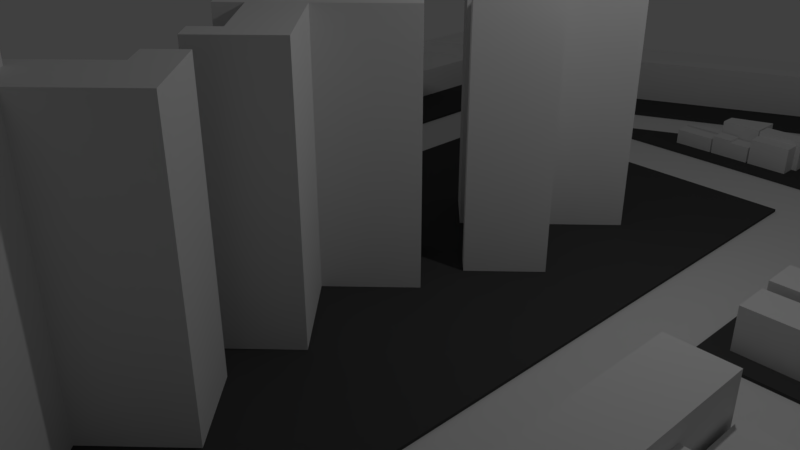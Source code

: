 # Source: street_layout3-backup.blend  (saved by Blender 2.79.0; exported with 4.5.12 LTS)
import bpy
from mathutils import Matrix  # noqa: F401  (used for matrix-valued properties, if any)

bpy.ops.wm.read_factory_settings(use_empty=True)
scene = bpy.context.scene
scene.name = 'Scene'

# ---- collections
col_collection_1 = bpy.data.collections.new('Collection 1'); scene.collection.children.link(col_collection_1)

# ---- materials (node trees are filled in below, after node groups)
mat_material_001 = bpy.data.materials.new('Material.001')
mat_material_001.alpha_threshold = 0.0
mat_material_001.use_transparent_shadow = False
mat_material_001.diffuse_color = (0.06998, 0.06998, 0.06998, 1.0)
mat_material_001.roughness = 0.5
mat_material_002 = bpy.data.materials.new('Material.002')
mat_material_002.alpha_threshold = 0.0
mat_material_002.use_transparent_shadow = False
mat_material_002.diffuse_color = (0.06998, 0.06998, 0.06998, 1.0)
mat_material_002.roughness = 0.5
mat_material_003 = bpy.data.materials.new('Material.003')
mat_material_003.alpha_threshold = 0.0
mat_material_003.use_transparent_shadow = False
mat_material_003.diffuse_color = (0.06998, 0.06998, 0.06998, 1.0)
mat_material_003.roughness = 0.5
mat_material_004 = bpy.data.materials.new('Material.004')
mat_material_004.alpha_threshold = 0.0
mat_material_004.use_transparent_shadow = False
mat_material_004.diffuse_color = (0.06998, 0.06998, 0.06998, 1.0)
mat_material_004.roughness = 0.5
mat_material_005 = bpy.data.materials.new('Material.005')
mat_material_005.alpha_threshold = 0.0
mat_material_005.use_transparent_shadow = False
mat_material_005.diffuse_color = (0.06998, 0.06998, 0.06998, 1.0)
mat_material_005.roughness = 0.5
mat_material_006 = bpy.data.materials.new('Material.006')
mat_material_006.alpha_threshold = 0.0
mat_material_006.use_transparent_shadow = False
mat_material_006.diffuse_color = (0.06998, 0.06998, 0.06998, 1.0)
mat_material_006.roughness = 0.5
mat_material_007 = bpy.data.materials.new('Material.007')
mat_material_007.alpha_threshold = 0.0
mat_material_007.use_transparent_shadow = False
mat_material_007.diffuse_color = (0.06998, 0.06998, 0.06998, 1.0)
mat_material_007.roughness = 0.5
mat_material_008 = bpy.data.materials.new('Material.008')
mat_material_008.alpha_threshold = 0.0
mat_material_008.use_transparent_shadow = False
mat_material_008.diffuse_color = (0.06998, 0.06998, 0.06998, 1.0)
mat_material_008.roughness = 0.5
mat_material_009 = bpy.data.materials.new('Material.009')
mat_material_009.alpha_threshold = 0.0
mat_material_009.use_transparent_shadow = False
mat_material_009.diffuse_color = (0.06998, 0.06998, 0.06998, 1.0)
mat_material_009.roughness = 0.5
mat_material = bpy.data.materials.new('Material')
mat_material.alpha_threshold = 0.0
mat_material.use_transparent_shadow = False
mat_material.roughness = 0.5
mat_material.line_color = (0.0, 0.0, 0.0, 1.0)
mat_material_013 = bpy.data.materials.new('Material.013')
mat_material_013.alpha_threshold = 0.0
mat_material_013.use_transparent_shadow = False
mat_material_013.diffuse_color = (0.06998, 0.06998, 0.06998, 1.0)
mat_material_013.roughness = 0.5
mat_material_015 = bpy.data.materials.new('Material.015')
mat_material_015.alpha_threshold = 0.0
mat_material_015.use_transparent_shadow = False
mat_material_015.diffuse_color = (0.06998, 0.06998, 0.06998, 1.0)
mat_material_015.roughness = 0.5
mat_material_017 = bpy.data.materials.new('Material.017')
mat_material_017.alpha_threshold = 0.0
mat_material_017.use_transparent_shadow = False
mat_material_017.roughness = 0.5

# ---- material node trees

# ---- world
world_world = bpy.data.worlds.new('World'); scene.world = world_world
world_world.color = (0.05088, 0.05088, 0.05088)
world_world.use_sun_shadow = False
world_world.sun_shadow_jitter_overblur = 0.0
world_world.cycles.sampling_method = 'MANUAL'

# ---- cameras
cam_camera = bpy.data.cameras.new('Camera')
cam_camera.clip_end = 100.0
cam_camera.lens = 35.0
cam_camera.sensor_width = 32.0
cam_camera.sensor_height = 18.0
cam_camera.ortho_scale = 7.314
cam_camera.dof.focus_distance = 0.0
cam_camera.dof.aperture_fstop = 128.0

# ---- lights
light_lamp = bpy.data.lights.new('Lamp', 'POINT')
light_lamp.transmission_factor = 0.0
light_lamp.cutoff_distance = 30.0
light_lamp.energy = 100.0
light_lamp.shadow_buffer_clip_start = 1.001
light_lamp.shadow_soft_size = 0.1
light_lamp.shadow_maximum_resolution = 0.006
light_lamp.use_absolute_resolution = True

# ---- meshes
me_cube_027 = bpy.data.meshes.new('Cube.027')
me_cube_027.from_pydata([(0.0, -1.0, -1.0), (0.0, -1.0, 0.0), (0.0, 1.0, -1.0), (0.0, 1.0, 0.0), (1.0, -1.0, -1.0), (1.0, -1.0, 0.0), (1.0, 1.0, -1.0), (1.0, 1.0, 0.0)], [], [(0, 1, 3, 2), (2, 3, 7, 6), (6, 7, 5, 4), (4, 5, 1, 0), (2, 6, 4, 0), (7, 3, 1, 5)])
me_cube_027.use_remesh_preserve_volume = False
me_cube_027.use_remesh_preserve_attributes = False
me_cube_027.use_mirror_vertex_groups = False
me_cube_027.update()
me_cube_001 = bpy.data.meshes.new('Cube.001')
me_cube_001.from_pydata([(-1.0, -1.0, -1.0), (-1.0, -1.0, 1.0), (-1.0, 1.0, -1.0), (-1.0, 1.0, 1.0), (1.0, -1.0, -1.0), (1.0, -1.0, 1.0), (1.0, 1.0, -1.0), (1.0, 1.0, 1.0)], [], [(0, 1, 3, 2), (2, 3, 7, 6), (6, 7, 5, 4), (4, 5, 1, 0), (2, 6, 4, 0), (7, 3, 1, 5)])
me_cube_001.materials.append(mat_material_001)
me_cube_001.use_remesh_preserve_volume = False
me_cube_001.use_remesh_preserve_attributes = False
me_cube_001.use_mirror_vertex_groups = False
me_cube_001.update()
me_plane = bpy.data.meshes.new('Plane')
me_plane.from_pydata([(-1.0, -1.0, 0.0), (1.0, -1.0, 0.0), (-1.0, 0.5801, 0.0), (1.0, 1.0, 0.0)], [], [(0, 1, 3, 2)])
me_plane.use_remesh_preserve_volume = False
me_plane.use_remesh_preserve_attributes = False
me_plane.use_mirror_vertex_groups = False
me_plane.update()
me_cube_002 = bpy.data.meshes.new('Cube.002')
me_cube_002.from_pydata([(-1.0, -1.0, -1.0), (-1.0, -1.0, 1.0), (-1.0, 1.0, -1.0), (-1.0, 1.0, 1.0), (1.0, -1.0, -1.0), (1.0, -1.0, 1.0), (1.0, 1.0, -1.0), (1.0, 1.0, 1.0)], [], [(0, 1, 3, 2), (2, 3, 7, 6), (6, 7, 5, 4), (4, 5, 1, 0), (2, 6, 4, 0), (7, 3, 1, 5)])
me_cube_002.materials.append(mat_material_002)
me_cube_002.use_remesh_preserve_volume = False
me_cube_002.use_remesh_preserve_attributes = False
me_cube_002.use_mirror_vertex_groups = False
me_cube_002.update()
me_cube_003 = bpy.data.meshes.new('Cube.003')
me_cube_003.from_pydata([(-1.0, -2.5, -1.0), (-1.0, -2.5, 1.0), (-1.0, 1.0, -1.0), (-1.0, 1.0, 1.0), (1.0, -2.5, -1.0), (1.0, -2.5, 1.0), (1.0, 1.0, -1.0), (1.0, 1.0, 1.0)], [], [(0, 1, 3, 2), (2, 3, 7, 6), (6, 7, 5, 4), (4, 5, 1, 0), (2, 6, 4, 0), (7, 3, 1, 5)])
me_cube_003.materials.append(mat_material_003)
me_cube_003.use_remesh_preserve_volume = False
me_cube_003.use_remesh_preserve_attributes = False
me_cube_003.use_mirror_vertex_groups = False
me_cube_003.update()
me_cube_004 = bpy.data.meshes.new('Cube.004')
me_cube_004.from_pydata([(-1.0, -1.0, -1.0), (-1.0, -1.0, 1.0), (-1.0, 0.2006, -1.0), (-1.0, 0.2006, 1.0), (1.0, -1.0, -1.0), (1.0, -1.0, 1.0), (1.0, 0.7006, -1.0), (1.0, 0.7006, 1.0)], [], [(0, 1, 3, 2), (2, 3, 7, 6), (6, 7, 5, 4), (4, 5, 1, 0), (2, 6, 4, 0), (7, 3, 1, 5)])
me_cube_004.materials.append(mat_material_004)
me_cube_004.use_remesh_preserve_volume = False
me_cube_004.use_remesh_preserve_attributes = False
me_cube_004.use_mirror_vertex_groups = False
me_cube_004.update()
me_cube_005 = bpy.data.meshes.new('Cube.005')
me_cube_005.from_pydata([(-1.0, -1.0, -1.0), (-1.0, -1.0, 1.0), (-1.0, 0.9224, -1.0), (-1.0, 0.9224, 1.0), (1.0, -1.0, -1.0), (1.0, -1.0, 1.0), (1.0, 0.9224, -1.0), (1.0, 0.9224, 1.0)], [], [(0, 1, 3, 2), (2, 3, 7, 6), (6, 7, 5, 4), (4, 5, 1, 0), (2, 6, 4, 0), (7, 3, 1, 5)])
me_cube_005.materials.append(mat_material_005)
me_cube_005.use_remesh_preserve_volume = False
me_cube_005.use_remesh_preserve_attributes = False
me_cube_005.use_mirror_vertex_groups = False
me_cube_005.update()
me_cube_006 = bpy.data.meshes.new('Cube.006')
me_cube_006.from_pydata([(-3.0, -1.0, -1.0), (-3.0, -1.0, 1.0), (1.0, -1.0, -1.0), (1.0, -1.0, 1.0), (1.0, 0.0, -1.0), (1.0, 0.0, 1.0)], [], [(4, 5, 3, 2), (2, 3, 1, 0), (0, 4, 2), (5, 1, 3), (1, 5, 4, 0)])
me_cube_006.materials.append(mat_material_006)
me_cube_006.use_remesh_preserve_volume = False
me_cube_006.use_remesh_preserve_attributes = False
me_cube_006.use_mirror_vertex_groups = False
me_cube_006.update()
me_cube_007 = bpy.data.meshes.new('Cube.007')
me_cube_007.from_pydata([(-1.0, -1.0, -1.0), (-1.0, -1.0, 1.0), (-1.0, 1.0, -1.0), (-1.0, 1.0, 1.0), (1.5, -1.0, -1.0), (1.5, -1.0, 1.0), (1.5, 1.0, -1.0), (1.5, 1.0, 1.0)], [], [(0, 1, 3, 2), (2, 3, 7, 6), (6, 7, 5, 4), (4, 5, 1, 0), (2, 6, 4, 0), (7, 3, 1, 5)])
me_cube_007.materials.append(mat_material_007)
me_cube_007.use_remesh_preserve_volume = False
me_cube_007.use_remesh_preserve_attributes = False
me_cube_007.use_mirror_vertex_groups = False
me_cube_007.update()
me_cube_008 = bpy.data.meshes.new('Cube.008')
me_cube_008.from_pydata([(-1.0, -1.0, -1.0), (-1.0, -1.0, 1.0), (-1.0, 1.0, -1.0), (-1.0, 1.0, 1.0), (1.0, -1.0, -1.0), (1.0, -1.0, 1.0), (1.0, 1.0, -1.0), (1.0, 1.0, 1.0)], [], [(0, 1, 3, 2), (2, 3, 7, 6), (6, 7, 5, 4), (4, 5, 1, 0), (2, 6, 4, 0), (7, 3, 1, 5)])
me_cube_008.materials.append(mat_material_008)
me_cube_008.use_remesh_preserve_volume = False
me_cube_008.use_remesh_preserve_attributes = False
me_cube_008.use_mirror_vertex_groups = False
me_cube_008.update()
me_cube_009 = bpy.data.meshes.new('Cube.009')
me_cube_009.from_pydata([(-1.0, -1.0, -1.0), (-1.0, -1.0, 1.0), (-1.0, 1.0, -1.0), (-1.0, 1.0, 1.0), (1.0, -1.0, -1.0), (1.0, -1.0, 1.0), (1.0, 1.0, -1.0), (1.0, 1.0, 1.0)], [], [(0, 1, 3, 2), (2, 3, 7, 6), (6, 7, 5, 4), (4, 5, 1, 0), (2, 6, 4, 0), (7, 3, 1, 5)])
me_cube_009.materials.append(mat_material_009)
me_cube_009.use_remesh_preserve_volume = False
me_cube_009.use_remesh_preserve_attributes = False
me_cube_009.use_mirror_vertex_groups = False
me_cube_009.update()
me_cube_010 = bpy.data.meshes.new('Cube.010')
me_cube_010.from_pydata([(-1.0, -0.6408, -20.4), (-1.0, -0.6408, 1.0), (-1.0, 0.7989, -20.4), (-1.0, 0.7989, 1.0), (0.08, -0.6408, -20.4), (0.08, -0.6408, 1.0), (0.08, 0.7989, -20.4), (0.08, 0.7989, 1.0)], [], [(0, 1, 3, 2), (2, 3, 7, 6), (6, 7, 5, 4), (4, 5, 1, 0), (2, 6, 4, 0), (7, 3, 1, 5)])
me_cube_010.materials.append(mat_material)
me_cube_010.use_remesh_preserve_volume = False
me_cube_010.use_remesh_preserve_attributes = False
me_cube_010.use_mirror_vertex_groups = False
me_cube_010.update()
me_cube_012 = bpy.data.meshes.new('Cube.012')
me_cube_012.from_pydata([(-1.0, -0.7605, -1.0), (-1.0, -0.7605, 1.0), (-6.829, 0.6762, -1.0), (-6.829, 0.6762, 1.0), (1.0, -0.7605, -1.0), (1.0, -0.7605, 1.0), (-4.829, 0.6762, -1.0), (-4.829, 0.6762, 1.0)], [], [(0, 1, 3, 2), (2, 3, 7, 6), (6, 7, 5, 4), (4, 5, 1, 0), (2, 6, 4, 0), (7, 3, 1, 5)])
me_cube_012.materials.append(mat_material_005)
me_cube_012.use_remesh_preserve_volume = False
me_cube_012.use_remesh_preserve_attributes = False
me_cube_012.use_mirror_vertex_groups = False
me_cube_012.update()
me_cube_013 = bpy.data.meshes.new('Cube.013')
me_cube_013.from_pydata([(-1.0, -0.9339, -1.0), (-1.0, -0.9339, 1.0), (-1.0, 0.3613, -1.0), (-1.0, 0.3613, 1.0), (1.0, -0.9339, -1.0), (1.0, -0.9339, 1.0), (1.0, 0.4303, -1.0), (1.0, 0.4303, 1.0)], [], [(0, 1, 3, 2), (2, 3, 7, 6), (6, 7, 5, 4), (4, 5, 1, 0), (2, 6, 4, 0), (7, 3, 1, 5)])
me_cube_013.materials.append(mat_material_013)
me_cube_013.use_remesh_preserve_volume = False
me_cube_013.use_remesh_preserve_attributes = False
me_cube_013.use_mirror_vertex_groups = False
me_cube_013.update()
me_cube_028 = bpy.data.meshes.new('Cube.028')
me_cube_028.from_pydata([(0.0, -1.0, -1.0), (0.0, -1.0, 0.0), (0.0, 1.0, -1.0), (0.0, 1.0, 0.0), (1.0, -1.0, -1.0), (1.0, -1.0, 0.0), (1.0, 1.0, -1.0), (1.0, 1.0, 0.0)], [], [(0, 1, 3, 2), (2, 3, 7, 6), (6, 7, 5, 4), (4, 5, 1, 0), (2, 6, 4, 0), (7, 3, 1, 5)])
me_cube_028.use_remesh_preserve_volume = False
me_cube_028.use_remesh_preserve_attributes = False
me_cube_028.use_mirror_vertex_groups = False
me_cube_028.update()
me_cube_029 = bpy.data.meshes.new('Cube.029')
me_cube_029.from_pydata([(0.0, -1.0, -1.0), (0.0, -1.0, 0.0), (0.0, 1.0, -1.0), (0.0, 1.0, 0.0), (1.0, -1.0, -1.0), (1.0, -1.0, 0.0), (1.0, 1.0, -1.0), (1.0, 1.0, 0.0)], [], [(0, 1, 3, 2), (2, 3, 7, 6), (6, 7, 5, 4), (4, 5, 1, 0), (2, 6, 4, 0), (7, 3, 1, 5)])
me_cube_029.use_remesh_preserve_volume = False
me_cube_029.use_remesh_preserve_attributes = False
me_cube_029.use_mirror_vertex_groups = False
me_cube_029.update()
me_cube_030 = bpy.data.meshes.new('Cube.030')
me_cube_030.from_pydata([(0.0, -1.0, -1.0), (0.0, -1.0, 0.0), (0.0, 1.0, -1.0), (0.0, 1.0, 0.0), (1.0, -1.0, -1.0), (1.0, -1.0, 0.0), (1.0, 1.0, -1.0), (1.0, 1.0, 0.0)], [], [(0, 1, 3, 2), (2, 3, 7, 6), (6, 7, 5, 4), (4, 5, 1, 0), (2, 6, 4, 0), (7, 3, 1, 5)])
me_cube_030.use_remesh_preserve_volume = False
me_cube_030.use_remesh_preserve_attributes = False
me_cube_030.use_mirror_vertex_groups = False
me_cube_030.update()
me_cube_031 = bpy.data.meshes.new('Cube.031')
me_cube_031.from_pydata([(0.0, -1.0, -1.0), (0.0, -1.0, 0.0), (0.0, 1.0, -1.0), (0.0, 1.0, 0.0), (1.0, -1.0, -1.0), (1.0, -1.0, 0.0), (1.0, 1.0, -1.0), (1.0, 1.0, 0.0)], [], [(0, 1, 3, 2), (2, 3, 7, 6), (6, 7, 5, 4), (4, 5, 1, 0), (2, 6, 4, 0), (7, 3, 1, 5)])
me_cube_031.use_remesh_preserve_volume = False
me_cube_031.use_remesh_preserve_attributes = False
me_cube_031.use_mirror_vertex_groups = False
me_cube_031.update()
me_cube_032 = bpy.data.meshes.new('Cube.032')
me_cube_032.from_pydata([(0.0, -1.0, -1.0), (0.0, -1.0, 0.0), (0.0, 1.0, -1.0), (0.0, 1.0, 0.0), (1.0, -1.0, -1.0), (1.0, -1.0, 0.0), (1.0, 1.0, -1.0), (1.0, 1.0, 0.0)], [], [(0, 1, 3, 2), (2, 3, 7, 6), (6, 7, 5, 4), (4, 5, 1, 0), (2, 6, 4, 0), (7, 3, 1, 5)])
me_cube_032.use_remesh_preserve_volume = False
me_cube_032.use_remesh_preserve_attributes = False
me_cube_032.use_mirror_vertex_groups = False
me_cube_032.update()
me_cube_033 = bpy.data.meshes.new('Cube.033')
me_cube_033.from_pydata([(0.0, -1.0, -1.0), (0.0, -1.0, 0.0), (0.0, 1.0, -1.0), (0.0, 1.0, 0.0), (1.0, -1.0, -1.0), (1.0, -1.0, 0.0), (1.0, 1.0, -1.0), (1.0, 1.0, 0.0)], [], [(0, 1, 3, 2), (2, 3, 7, 6), (6, 7, 5, 4), (4, 5, 1, 0), (2, 6, 4, 0), (7, 3, 1, 5)])
me_cube_033.use_remesh_preserve_volume = False
me_cube_033.use_remesh_preserve_attributes = False
me_cube_033.use_mirror_vertex_groups = False
me_cube_033.update()
me_cube_034 = bpy.data.meshes.new('Cube.034')
me_cube_034.from_pydata([(0.0, -1.0, -1.0), (0.0, -1.0, 0.0), (0.0, 1.0, -1.0), (0.0, 1.0, 0.0), (1.0, -1.0, -1.0), (1.0, -1.0, 0.0), (1.0, 1.0, -1.0), (1.0, 1.0, 0.0)], [], [(0, 1, 3, 2), (2, 3, 7, 6), (6, 7, 5, 4), (4, 5, 1, 0), (2, 6, 4, 0), (7, 3, 1, 5)])
me_cube_034.use_remesh_preserve_volume = False
me_cube_034.use_remesh_preserve_attributes = False
me_cube_034.use_mirror_vertex_groups = False
me_cube_034.update()
me_cube_035 = bpy.data.meshes.new('Cube.035')
me_cube_035.from_pydata([(0.0, -1.0, -1.0), (0.0, -1.0, 0.0), (0.0, 1.0, -1.0), (0.0, 1.0, 0.0), (1.0, -1.0, -1.0), (1.0, -1.0, 0.0), (1.0, 1.0, -1.0), (1.0, 1.0, 0.0)], [], [(0, 1, 3, 2), (2, 3, 7, 6), (6, 7, 5, 4), (4, 5, 1, 0), (2, 6, 4, 0), (7, 3, 1, 5)])
me_cube_035.use_remesh_preserve_volume = False
me_cube_035.use_remesh_preserve_attributes = False
me_cube_035.use_mirror_vertex_groups = False
me_cube_035.update()
me_cube_036 = bpy.data.meshes.new('Cube.036')
me_cube_036.from_pydata([(0.0, -1.0, -1.0), (0.0, -1.0, 0.0), (0.0, 1.0, -1.0), (0.0, 1.0, 0.0), (1.0, -1.0, -1.0), (1.0, -1.0, 0.0), (1.0, 1.0, -1.0), (1.0, 1.0, 0.0)], [], [(0, 1, 3, 2), (2, 3, 7, 6), (6, 7, 5, 4), (4, 5, 1, 0), (2, 6, 4, 0), (7, 3, 1, 5)])
me_cube_036.use_remesh_preserve_volume = False
me_cube_036.use_remesh_preserve_attributes = False
me_cube_036.use_mirror_vertex_groups = False
me_cube_036.update()
me_cube_037 = bpy.data.meshes.new('Cube.037')
me_cube_037.from_pydata([(0.0, -1.0, -1.0), (0.0, -1.0, 0.0), (0.0, 1.0, -1.0), (0.0, 1.0, 0.0), (1.0, -1.0, -1.0), (1.0, -1.0, 0.0), (1.0, 1.0, -1.0), (1.0, 1.0, 0.0)], [], [(0, 1, 3, 2), (2, 3, 7, 6), (6, 7, 5, 4), (4, 5, 1, 0), (2, 6, 4, 0), (7, 3, 1, 5)])
me_cube_037.use_remesh_preserve_volume = False
me_cube_037.use_remesh_preserve_attributes = False
me_cube_037.use_mirror_vertex_groups = False
me_cube_037.update()
me_cube_038 = bpy.data.meshes.new('Cube.038')
me_cube_038.from_pydata([(0.0, -1.0, -1.0), (0.0, -1.0, 0.0), (0.0, 1.0, -1.0), (0.0, 1.0, 0.0), (1.0, -1.0, -1.0), (1.0, -1.0, 0.0), (1.0, 1.0, -1.0), (1.0, 1.0, 0.0)], [], [(0, 1, 3, 2), (2, 3, 7, 6), (6, 7, 5, 4), (4, 5, 1, 0), (2, 6, 4, 0), (7, 3, 1, 5)])
me_cube_038.use_remesh_preserve_volume = False
me_cube_038.use_remesh_preserve_attributes = False
me_cube_038.use_mirror_vertex_groups = False
me_cube_038.update()
me_cube_039 = bpy.data.meshes.new('Cube.039')
me_cube_039.from_pydata([(0.0, -1.0, -1.0), (0.0, -1.0, 0.0), (0.0, 1.0, -1.0), (0.0, 1.0, 0.0), (1.0, -1.0, -1.0), (1.0, -1.0, 0.0), (1.0, 1.0, -1.0), (1.0, 1.0, 0.0)], [], [(0, 1, 3, 2), (2, 3, 7, 6), (6, 7, 5, 4), (4, 5, 1, 0), (2, 6, 4, 0), (7, 3, 1, 5)])
me_cube_039.use_remesh_preserve_volume = False
me_cube_039.use_remesh_preserve_attributes = False
me_cube_039.use_mirror_vertex_groups = False
me_cube_039.update()
me_cube_040 = bpy.data.meshes.new('Cube.040')
me_cube_040.from_pydata([(0.0, -1.0, -1.0), (0.0, -1.0, 0.0), (0.0, 1.0, -1.0), (0.0, 1.0, 0.0), (1.0, -1.0, -1.0), (1.0, -1.0, 0.0), (1.0, 1.0, -1.0), (1.0, 1.0, 0.0)], [], [(0, 1, 3, 2), (2, 3, 7, 6), (6, 7, 5, 4), (4, 5, 1, 0), (2, 6, 4, 0), (7, 3, 1, 5)])
me_cube_040.use_remesh_preserve_volume = False
me_cube_040.use_remesh_preserve_attributes = False
me_cube_040.use_mirror_vertex_groups = False
me_cube_040.update()
me_cube_011 = bpy.data.meshes.new('Cube.011')
me_cube_011.from_pydata([(0.0, -1.0, -1.0), (0.0, -1.0, 0.0), (0.0, 1.0, -1.0), (0.0, 1.0, 0.0), (1.0, -1.0, -1.0), (1.0, -1.0, 0.0), (1.0, 1.0, -1.0), (1.0, 1.0, 0.0), (0.0, 0.0, 0.0), (0.5, 1.0, 0.0), (1.0, 0.0, 0.0), (0.5, -1.0, 0.0), (0.5, 0.0, 0.0), (0.0, 0.0, 0.9648), (0.0, 1.0, 0.9648), (0.5, -1.0, 0.9648), (0.0, -1.0, 0.9648), (0.5, 1.0, 0.9648), (0.5, 0.0, 0.9648), (0.5, 1.0, 0.9648), (1.0, 1.0, 0.9648), (1.0, 0.0, 0.9648), (0.5, 0.0, 0.9648)], [], [(0, 1, 8, 3, 2), (2, 3, 9, 7, 6), (6, 7, 10, 5, 4), (4, 5, 11, 1, 0), (2, 6, 4, 0), (8, 1, 16, 13), (10, 12, 11, 5), (12, 10, 21, 22), (11, 12, 18, 15), (18, 13, 16, 15), (17, 14, 13, 18), (12, 9, 17, 18), (3, 8, 13, 14), (9, 3, 14, 17), (1, 11, 15, 16), (20, 19, 22, 21), (7, 9, 19, 20), (10, 7, 20, 21), (9, 12, 22, 19)])
me_cube_011.use_remesh_preserve_volume = False
me_cube_011.use_remesh_preserve_attributes = False
me_cube_011.use_mirror_vertex_groups = False
me_cube_011.update()
me_cube_015 = bpy.data.meshes.new('Cube.015')
me_cube_015.from_pydata([(0.0, -1.0, -1.0), (0.0, -1.0, 0.0), (0.0, 1.0, -1.0), (0.0, 1.0, 0.0), (1.0, -1.0, -1.0), (1.0, -1.0, 0.0), (1.0, 1.0, -1.0), (1.0, 1.0, 0.0)], [], [(0, 1, 3, 2), (2, 3, 7, 6), (6, 7, 5, 4), (4, 5, 1, 0), (2, 6, 4, 0), (7, 3, 1, 5)])
me_cube_015.use_remesh_preserve_volume = False
me_cube_015.use_remesh_preserve_attributes = False
me_cube_015.use_mirror_vertex_groups = False
me_cube_015.update()
me_cube_016 = bpy.data.meshes.new('Cube.016')
me_cube_016.from_pydata([(0.0, 0.2506, -1.0), (0.0, 0.2506, 0.0), (0.0, 1.0, -1.0), (0.0, 1.0, 0.0), (1.0, 0.2506, -1.0), (1.0, 0.2506, 0.0), (1.0, 1.0, -1.0), (1.0, 1.0, 0.0)], [], [(0, 1, 3, 2), (2, 3, 7, 6), (6, 7, 5, 4), (4, 5, 1, 0), (2, 6, 4, 0), (7, 3, 1, 5)])
me_cube_016.use_remesh_preserve_volume = False
me_cube_016.use_remesh_preserve_attributes = False
me_cube_016.use_mirror_vertex_groups = False
me_cube_016.update()
me_cube_017 = bpy.data.meshes.new('Cube.017')
me_cube_017.from_pydata([(0.0, 0.2584, -1.0), (0.0, 0.2584, 0.3585), (0.0, 1.0, -1.0), (0.0, 1.0, 0.3585), (1.0, 0.2584, -1.0), (1.0, 0.2584, 0.3585), (1.0, 1.0, -1.0), (1.0, 1.0, 0.3585)], [], [(0, 1, 3, 2), (2, 3, 7, 6), (6, 7, 5, 4), (4, 5, 1, 0), (2, 6, 4, 0), (7, 3, 1, 5)])
me_cube_017.use_remesh_preserve_volume = False
me_cube_017.use_remesh_preserve_attributes = False
me_cube_017.use_mirror_vertex_groups = False
me_cube_017.update()
me_cube_018 = bpy.data.meshes.new('Cube.018')
me_cube_018.from_pydata([(0.0, -1.0, -1.0), (0.0, -1.0, 0.0), (0.0, 0.5437, -1.0), (0.0, 0.5437, 0.0), (1.0, -1.0, -1.0), (1.0, -1.0, 0.0), (1.0, 0.5437, -1.0), (1.0, 0.5437, 0.0)], [], [(0, 1, 3, 2), (2, 3, 7, 6), (6, 7, 5, 4), (4, 5, 1, 0), (2, 6, 4, 0), (7, 3, 1, 5)])
me_cube_018.use_remesh_preserve_volume = False
me_cube_018.use_remesh_preserve_attributes = False
me_cube_018.use_mirror_vertex_groups = False
me_cube_018.update()
me_cube_019 = bpy.data.meshes.new('Cube.019')
me_cube_019.from_pydata([(0.3197, -0.9362, -1.0), (0.3197, -0.9362, -0.09739), (0.3197, 1.0, -1.0), (0.3197, 1.0, -0.09739), (1.0, -0.9362, -1.0), (1.0, -0.9362, -0.09739), (1.0, 1.0, -1.0), (1.0, 1.0, -0.09739)], [], [(0, 1, 3, 2), (2, 3, 7, 6), (6, 7, 5, 4), (4, 5, 1, 0), (2, 6, 4, 0), (7, 3, 1, 5)])
me_cube_019.use_remesh_preserve_volume = False
me_cube_019.use_remesh_preserve_attributes = False
me_cube_019.use_mirror_vertex_groups = False
me_cube_019.update()
me_cube_041 = bpy.data.meshes.new('Cube.041')
me_cube_041.from_pydata([(0.0, -1.0, -1.0), (0.0, -1.0, 0.2002), (0.0, 1.0, -1.0), (0.0, 1.0, 0.2002), (1.0, -1.0, -1.0), (1.0, -1.0, 0.2002), (1.0, 1.0, -1.0), (1.0, 1.0, 0.2002)], [], [(0, 1, 3, 2), (2, 3, 7, 6), (6, 7, 5, 4), (4, 5, 1, 0), (2, 6, 4, 0), (7, 3, 1, 5)])
me_cube_041.use_remesh_preserve_volume = False
me_cube_041.use_remesh_preserve_attributes = False
me_cube_041.use_mirror_vertex_groups = False
me_cube_041.update()
me_cube_020 = bpy.data.meshes.new('Cube.020')
me_cube_020.from_pydata([(0.0, -1.0, -1.0), (0.0, -1.0, 0.0), (0.0, 1.0, -1.0), (0.0, 1.0, 0.0), (1.0, -1.0, -1.0), (1.0, -1.0, 0.0), (1.0, 1.0, -1.0), (1.0, 1.0, 0.0)], [], [(0, 1, 3, 2), (2, 3, 7, 6), (6, 7, 5, 4), (4, 5, 1, 0), (2, 6, 4, 0), (7, 3, 1, 5)])
me_cube_020.use_remesh_preserve_volume = False
me_cube_020.use_remesh_preserve_attributes = False
me_cube_020.use_mirror_vertex_groups = False
me_cube_020.update()
me_cube_043 = bpy.data.meshes.new('Cube.043')
me_cube_043.from_pydata([(0.0, -1.0, -1.0), (0.0, -1.0, 0.0), (0.0, 1.0, -1.0), (0.0, 1.0, 0.0), (1.0, -1.0, -1.0), (1.0, -1.0, 0.0), (1.0, 1.0, -1.0), (1.0, 1.0, 0.0)], [], [(0, 1, 3, 2), (2, 3, 7, 6), (6, 7, 5, 4), (4, 5, 1, 0), (2, 6, 4, 0), (7, 3, 1, 5)])
me_cube_043.use_remesh_preserve_volume = False
me_cube_043.use_remesh_preserve_attributes = False
me_cube_043.use_mirror_vertex_groups = False
me_cube_043.update()
me_cube_042 = bpy.data.meshes.new('Cube.042')
me_cube_042.from_pydata([(0.0, -1.0, -1.0), (0.0, -1.0, 1.001), (0.0, 1.0, -1.0), (0.0, 1.0, 1.001), (1.114, -1.0, -1.0), (1.114, -1.0, 1.001), (1.114, 1.0, -1.0), (1.114, 1.0, 1.001)], [], [(0, 1, 3, 2), (2, 3, 7, 6), (6, 7, 5, 4), (4, 5, 1, 0), (2, 6, 4, 0), (7, 3, 1, 5)])
me_cube_042.use_remesh_preserve_volume = False
me_cube_042.use_remesh_preserve_attributes = False
me_cube_042.use_mirror_vertex_groups = False
me_cube_042.update()
me_cube_044 = bpy.data.meshes.new('Cube.044')
me_cube_044.from_pydata([(0.0, -1.0, -1.0), (0.0, -1.0, 0.1149), (0.0, 1.0, -1.0), (0.0, 1.0, 0.1149), (1.0, -1.0, -1.0), (1.0, -1.0, 0.1149), (1.0, 1.0, -1.0), (1.0, 1.0, 0.1149)], [], [(0, 1, 3, 2), (2, 3, 7, 6), (6, 7, 5, 4), (4, 5, 1, 0), (2, 6, 4, 0), (7, 3, 1, 5)])
me_cube_044.use_remesh_preserve_volume = False
me_cube_044.use_remesh_preserve_attributes = False
me_cube_044.use_mirror_vertex_groups = False
me_cube_044.update()
me_cube_045 = bpy.data.meshes.new('Cube.045')
me_cube_045.from_pydata([(0.0, -1.0, -1.0), (0.0, -1.0, 0.5799), (0.0, -0.6066, -1.0), (0.0, -0.6066, 0.5799), (1.0, -1.0, -1.0), (1.0, -1.0, 0.5799), (1.0, -0.6066, -1.0), (1.0, -0.6066, 0.5799)], [], [(0, 1, 3, 2), (2, 3, 7, 6), (6, 7, 5, 4), (4, 5, 1, 0), (2, 6, 4, 0), (7, 3, 1, 5)])
me_cube_045.use_remesh_preserve_volume = False
me_cube_045.use_remesh_preserve_attributes = False
me_cube_045.use_mirror_vertex_groups = False
me_cube_045.update()
me_cube_046 = bpy.data.meshes.new('Cube.046')
me_cube_046.from_pydata([(0.1143, -1.0, -1.0), (0.1143, -1.0, 0.5229), (0.1143, 1.0, -1.0), (0.1143, 1.0, 0.5229), (1.0, -1.0, -1.0), (1.0, -1.0, 0.5229), (1.0, 1.0, -1.0), (1.0, 1.0, 0.5229)], [], [(0, 1, 3, 2), (2, 3, 7, 6), (6, 7, 5, 4), (4, 5, 1, 0), (2, 6, 4, 0), (7, 3, 1, 5)])
me_cube_046.use_remesh_preserve_volume = False
me_cube_046.use_remesh_preserve_attributes = False
me_cube_046.use_mirror_vertex_groups = False
me_cube_046.update()
me_cube_047 = bpy.data.meshes.new('Cube.047')
me_cube_047.from_pydata([(0.0, 0.2584, -1.0), (0.0, 0.2584, 0.3585), (0.0, 1.0, -1.0), (0.0, 1.0, 0.3585), (1.0, 0.2584, -1.0), (1.0, 0.2584, 0.3585), (1.0, 1.0, -1.0), (1.0, 1.0, 0.3585)], [], [(0, 1, 3, 2), (2, 3, 7, 6), (6, 7, 5, 4), (4, 5, 1, 0), (2, 6, 4, 0), (7, 3, 1, 5)])
me_cube_047.use_remesh_preserve_volume = False
me_cube_047.use_remesh_preserve_attributes = False
me_cube_047.use_mirror_vertex_groups = False
me_cube_047.update()
me_cube_048 = bpy.data.meshes.new('Cube.048')
me_cube_048.from_pydata([(0.3116, 0.2584, -1.0), (0.3116, 0.2584, 0.3585), (0.3116, 1.0, -1.0), (0.3116, 1.0, 0.3585), (1.0, 0.2584, -1.0), (1.0, 0.2584, 0.3585), (1.0, 1.0, -1.0), (1.0, 1.0, 0.3585)], [], [(0, 1, 3, 2), (2, 3, 7, 6), (6, 7, 5, 4), (4, 5, 1, 0), (2, 6, 4, 0), (7, 3, 1, 5)])
me_cube_048.use_remesh_preserve_volume = False
me_cube_048.use_remesh_preserve_attributes = False
me_cube_048.use_mirror_vertex_groups = False
me_cube_048.update()
me_cube_049 = bpy.data.meshes.new('Cube.049')
me_cube_049.from_pydata([(0.0, 0.2506, -1.0), (0.0, 0.2506, 0.0), (0.0, 1.0, -1.0), (0.0, 1.0, 0.0), (0.7762, 0.2506, -1.0), (0.7762, 0.2506, 0.0), (0.7762, 1.0, -1.0), (0.7762, 1.0, 0.0)], [], [(0, 1, 3, 2), (2, 3, 7, 6), (6, 7, 5, 4), (4, 5, 1, 0), (2, 6, 4, 0), (7, 3, 1, 5)])
me_cube_049.use_remesh_preserve_volume = False
me_cube_049.use_remesh_preserve_attributes = False
me_cube_049.use_mirror_vertex_groups = False
me_cube_049.update()
me_cube_050 = bpy.data.meshes.new('Cube.050')
me_cube_050.from_pydata([(0.0, 0.4296, -1.0), (0.0, 0.4296, 0.0), (0.0, 1.0, -1.0), (0.0, 1.0, 0.0), (1.0, 0.4296, -1.0), (1.0, 0.4296, 0.0), (1.0, 1.0, -1.0), (1.0, 1.0, 0.0), (0.0, 0.7148, 0.362), (0.5, 1.0, 0.0), (1.0, 0.7148, 0.362), (0.5, 0.4296, 0.0), (0.5, 0.7148, 0.362), (0.0, 0.8574, 0.181), (0.25, 0.4296, 0.0), (0.0, 0.5722, 0.181), (0.25, 1.0, 0.0), (0.5, 0.5722, 0.181), (0.5, 0.8574, 0.181), (0.25, 0.7148, 0.362), (0.25, 0.8574, 0.181), (0.25, 0.5722, 0.181), (0.0, 0.5722, 0.5586), (0.0, 0.7148, 0.7396), (0.0, 0.8574, 0.5586), (0.25, 0.7148, 0.7396), (0.25, 0.8574, 0.5586), (0.25, 0.5722, 0.5586), (0.05951, 0.6401, 0.9175), (0.05951, 0.7148, 1.012), (0.05951, 0.7895, 0.9175), (0.1905, 0.7148, 1.012), (0.1905, 0.7895, 0.9175), (0.1905, 0.6401, 0.9175), (0.1046, 0.6915, 1.08), (0.1046, 0.7148, 1.11), (0.1046, 0.7381, 1.08), (0.1454, 0.7148, 1.11), (0.1454, 0.7381, 1.08), (0.1454, 0.6915, 1.08)], [], [(13, 15, 8), (2, 3, 16, 9, 7, 6), (6, 7, 10, 5, 4), (4, 5, 11, 14, 1, 0), (2, 6, 4, 0), (21, 15, 1, 14), (10, 12, 17, 11, 5), (7, 9, 18, 12, 10), (19, 20, 26, 25), (18, 20, 19, 12), (9, 16, 20, 18), (16, 3, 13, 20), (17, 21, 14, 11), (12, 19, 21, 17), (13, 8, 23, 24), (0, 1, 15, 13, 3, 2), (24, 23, 29, 30), (25, 26, 32, 31), (15, 21, 27, 22), (8, 15, 22, 23), (21, 19, 25, 27), (20, 13, 24, 26), (33, 31, 37, 39), (29, 28, 34, 35), (22, 27, 33, 28), (26, 24, 30, 32), (23, 22, 28, 29), (27, 25, 31, 33), (38, 36, 35, 37), (37, 35, 34, 39), (31, 32, 38, 37), (30, 29, 35, 36), (28, 33, 39, 34), (32, 30, 36, 38)])
me_cube_050.use_remesh_preserve_volume = False
me_cube_050.use_remesh_preserve_attributes = False
me_cube_050.use_mirror_vertex_groups = False
me_cube_050.update()
me_cube_051 = bpy.data.meshes.new('Cube.051')
me_cube_051.from_pydata([(0.0, -1.0, -1.0), (0.0, -1.0, 0.8761), (0.0, -0.6066, -1.0), (0.0, -0.6066, 0.8761), (1.122, -1.0, -1.0), (1.122, -1.0, 0.8761), (1.122, -0.6066, -1.0), (1.122, -0.6066, 0.8761)], [], [(0, 1, 3, 2), (2, 3, 7, 6), (6, 7, 5, 4), (4, 5, 1, 0), (2, 6, 4, 0), (7, 3, 1, 5)])
me_cube_051.use_remesh_preserve_volume = False
me_cube_051.use_remesh_preserve_attributes = False
me_cube_051.use_mirror_vertex_groups = False
me_cube_051.update()
me_cube_052 = bpy.data.meshes.new('Cube.052')
me_cube_052.from_pydata([(0.0, -1.0, -1.0), (0.0, -1.0, 0.0), (0.0, -0.6066, -1.0), (0.0, -0.6066, 0.0), (1.0, -1.0, -1.0), (1.0, -1.0, 0.0), (1.0, -0.6066, -1.0), (1.0, -0.6066, 0.0)], [], [(0, 1, 3, 2), (2, 3, 7, 6), (6, 7, 5, 4), (4, 5, 1, 0), (2, 6, 4, 0), (7, 3, 1, 5)])
me_cube_052.use_remesh_preserve_volume = False
me_cube_052.use_remesh_preserve_attributes = False
me_cube_052.use_mirror_vertex_groups = False
me_cube_052.update()
me_cube_053 = bpy.data.meshes.new('Cube.053')
me_cube_053.from_pydata([(0.0, -1.0, -1.0), (0.0, -1.0, 0.1452), (0.0, -0.6066, -1.0), (0.0, -0.6066, 0.1452), (1.0, -1.0, -1.0), (1.0, -1.0, 0.1452), (1.0, -0.6066, -1.0), (1.0, -0.6066, 0.1452)], [], [(0, 1, 3, 2), (2, 3, 7, 6), (6, 7, 5, 4), (4, 5, 1, 0), (2, 6, 4, 0), (7, 3, 1, 5)])
me_cube_053.use_remesh_preserve_volume = False
me_cube_053.use_remesh_preserve_attributes = False
me_cube_053.use_mirror_vertex_groups = False
me_cube_053.update()
me_cube_054 = bpy.data.meshes.new('Cube.054')
me_cube_054.from_pydata([(0.0, -1.0, -1.0), (0.0, -1.0, -0.07665), (0.0, -0.6066, -1.0), (0.0, -0.6066, -0.07665), (1.0, -1.0, -1.0), (1.0, -1.0, -0.07665), (1.0, -0.6066, -1.0), (1.0, -0.6066, -0.07665)], [], [(0, 1, 3, 2), (2, 3, 7, 6), (6, 7, 5, 4), (4, 5, 1, 0), (2, 6, 4, 0), (7, 3, 1, 5)])
me_cube_054.use_remesh_preserve_volume = False
me_cube_054.use_remesh_preserve_attributes = False
me_cube_054.use_mirror_vertex_groups = False
me_cube_054.update()
me_cube_055 = bpy.data.meshes.new('Cube.055')
me_cube_055.from_pydata([(0.0, -1.0, -1.0), (0.0, -1.0, 0.8761), (0.0, -0.6066, -1.0), (0.0, -0.6066, 0.8761), (1.0, -1.0, -1.0), (1.0, -1.0, 0.8761), (1.0, -0.2575, -1.0), (1.0, -0.2575, 0.8761)], [], [(0, 1, 3, 2), (2, 3, 7, 6), (6, 7, 5, 4), (4, 5, 1, 0), (2, 6, 4, 0), (7, 3, 1, 5)])
me_cube_055.use_remesh_preserve_volume = False
me_cube_055.use_remesh_preserve_attributes = False
me_cube_055.use_mirror_vertex_groups = False
me_cube_055.update()
me_cube_056 = bpy.data.meshes.new('Cube.056')
me_cube_056.from_pydata([(0.0, -1.0, -1.0), (0.0, -1.0, 0.0), (1.0, -0.6066, -1.0), (1.0, -0.6066, 0.0), (1.0, -1.0, -1.0), (1.0, -1.0, 0.0), (1.0, -0.6066, -1.0), (1.0, -0.6066, 0.0)], [], [(0, 1, 3, 2), (2, 3, 7, 6), (6, 7, 5, 4), (4, 5, 1, 0), (2, 6, 4, 0), (7, 3, 1, 5)])
me_cube_056.use_remesh_preserve_volume = False
me_cube_056.use_remesh_preserve_attributes = False
me_cube_056.use_mirror_vertex_groups = False
me_cube_056.update()
me_cube_057 = bpy.data.meshes.new('Cube.057')
me_cube_057.from_pydata([(0.0, -1.0, -1.0), (0.0, -1.0, 0.0), (0.0, -0.6066, -1.0), (0.0, -0.6066, 0.0), (1.0, -1.0, -1.0), (1.0, -1.0, 0.0), (1.0, -0.6066, -1.0), (1.0, -0.6066, 0.0)], [], [(0, 1, 3, 2), (2, 3, 7, 6), (6, 7, 5, 4), (4, 5, 1, 0), (2, 6, 4, 0), (7, 3, 1, 5)])
me_cube_057.use_remesh_preserve_volume = False
me_cube_057.use_remesh_preserve_attributes = False
me_cube_057.use_mirror_vertex_groups = False
me_cube_057.update()
me_cube_058 = bpy.data.meshes.new('Cube.058')
me_cube_058.from_pydata([(-1.0, -1.0, -1.0), (-1.524, -0.4764, 1.0), (-1.0, 1.0, -1.0), (-1.524, 0.4764, 1.0), (1.0, -1.0, -1.0), (1.0, -1.0, 1.0), (1.0, 1.0, -1.0), (1.0, 1.0, 1.0), (-2.779, 1.0, -1.0), (-2.779, -1.0, -1.0), (-2.255, -0.4764, 1.0), (-2.255, 0.4764, 1.0), (-3.735, 1.0, -1.0), (-3.735, -1.0, -1.0), (-3.735, -1.0, 1.0), (-3.735, 1.0, 1.0), (-1.0, -3.773, -1.0), (-1.0, -3.773, 1.0), (-2.779, -3.773, -1.0), (-2.779, -3.773, 1.0), (-1.0, -4.607, -1.0), (-1.0, -4.607, 1.0), (-2.779, -4.607, -1.0), (-2.779, -4.607, 1.0), (-3.735, -3.773, -1.0), (-3.735, -3.773, 1.0), (-3.735, -4.607, -1.0), (-3.735, -4.607, 1.0), (-1.0, -1.0, 1.0), (-1.0, 1.0, 1.0), (-2.779, -1.0, 1.0), (-2.779, 1.0, 1.0), (-1.524, -0.4764, 1.122), (-1.524, 0.4764, 1.122), (-2.255, -0.4764, 1.122), (-2.255, 0.4764, 1.122), (2.204, 1.0, 1.0), (2.204, 1.0, -1.0), (2.204, -1.0, -1.0), (2.204, -1.0, 1.0), (1.0, 1.916, 1.0), (1.0, 1.916, -1.0), (2.204, 1.916, 1.0), (2.204, 1.916, -1.0)], [], [(2, 0, 9, 8), (2, 29, 7, 6), (6, 7, 40, 41), (4, 5, 28, 0), (2, 6, 4, 0), (7, 29, 28, 5), (30, 31, 15, 14), (29, 2, 8, 31), (0, 28, 17, 16), (3, 11, 35, 33), (13, 14, 15, 12), (8, 9, 13, 12), (31, 8, 12, 15), (9, 30, 14, 13), (18, 16, 20, 22), (28, 30, 19, 17), (30, 9, 18, 19), (9, 0, 16, 18), (20, 21, 23, 22), (16, 17, 21, 20), (17, 19, 23, 21), (23, 19, 25, 27), (25, 24, 26, 27), (18, 22, 26, 24), (22, 23, 27, 26), (19, 18, 24, 25), (3, 1, 28, 29), (10, 11, 31, 30), (11, 3, 29, 31), (1, 10, 30, 28), (32, 33, 35, 34), (1, 3, 33, 32), (10, 1, 32, 34), (11, 10, 34, 35), (37, 36, 39, 38), (5, 4, 38, 39), (4, 6, 37, 38), (7, 5, 39, 36), (41, 40, 42, 43), (7, 36, 42, 40), (36, 37, 43, 42), (37, 6, 41, 43)])
me_cube_058.use_remesh_preserve_volume = False
me_cube_058.use_remesh_preserve_attributes = False
me_cube_058.use_mirror_vertex_groups = False
me_cube_058.update()
me_cube_061 = bpy.data.meshes.new('Cube.061')
me_cube_061.from_pydata([(-1.0, -1.0, -1.0), (-1.524, -0.4764, 1.0), (-1.0, 1.0, -1.0), (-1.524, 0.4764, 1.0), (1.0, -1.0, -1.0), (1.0, -1.0, 1.0), (1.0, 1.0, -1.0), (1.0, 1.0, 1.0), (-2.779, 1.0, -1.0), (-2.779, -1.0, -1.0), (-2.255, -0.4764, 1.0), (-2.255, 0.4764, 1.0), (-3.735, 1.0, -1.0), (-3.735, -1.0, -1.0), (-3.735, -1.0, 1.0), (-3.735, 1.0, 1.0), (-1.0, -3.773, -1.0), (-1.0, -3.773, 1.0), (-2.779, -3.773, -1.0), (-2.779, -3.773, 1.0), (-1.0, -4.607, -1.0), (-1.0, -4.607, 1.0), (-2.779, -4.607, -1.0), (-2.779, -4.607, 1.0), (-3.735, -3.773, -1.0), (-3.735, -3.773, 1.0), (-3.735, -4.607, -1.0), (-3.735, -4.607, 1.0), (-1.0, -1.0, 1.0), (-1.0, 1.0, 1.0), (-2.779, -1.0, 1.0), (-2.779, 1.0, 1.0), (-1.524, -0.4764, 1.122), (-1.524, 0.4764, 1.122), (-2.255, -0.4764, 1.122), (-2.255, 0.4764, 1.122), (2.204, 1.0, 1.0), (2.204, 1.0, -1.0), (2.204, -1.0, -1.0), (2.204, -1.0, 1.0), (1.0, 1.916, 1.0), (1.0, 1.916, -1.0), (2.204, 1.916, 1.0), (2.204, 1.916, -1.0)], [], [(2, 0, 9, 8), (2, 29, 7, 6), (6, 7, 40, 41), (4, 5, 28, 0), (2, 6, 4, 0), (7, 29, 28, 5), (30, 31, 15, 14), (29, 2, 8, 31), (0, 28, 17, 16), (3, 11, 35, 33), (13, 14, 15, 12), (8, 9, 13, 12), (31, 8, 12, 15), (9, 30, 14, 13), (18, 16, 20, 22), (28, 30, 19, 17), (30, 9, 18, 19), (9, 0, 16, 18), (20, 21, 23, 22), (16, 17, 21, 20), (17, 19, 23, 21), (23, 19, 25, 27), (25, 24, 26, 27), (18, 22, 26, 24), (22, 23, 27, 26), (19, 18, 24, 25), (3, 1, 28, 29), (10, 11, 31, 30), (11, 3, 29, 31), (1, 10, 30, 28), (32, 33, 35, 34), (1, 3, 33, 32), (10, 1, 32, 34), (11, 10, 34, 35), (37, 36, 39, 38), (5, 4, 38, 39), (4, 6, 37, 38), (7, 5, 39, 36), (41, 40, 42, 43), (7, 36, 42, 40), (36, 37, 43, 42), (37, 6, 41, 43)])
me_cube_061.use_remesh_preserve_volume = False
me_cube_061.use_remesh_preserve_attributes = False
me_cube_061.use_mirror_vertex_groups = False
me_cube_061.update()
me_cube_063 = bpy.data.meshes.new('Cube.063')
me_cube_063.from_pydata([(-1.0, -1.0, -1.0), (-1.524, -0.4764, 1.0), (-1.0, 1.0, -1.0), (-1.524, 0.4764, 1.0), (1.0, -1.0, -1.0), (1.0, -1.0, 1.0), (1.0, 1.0, -1.0), (1.0, 1.0, 1.0), (-2.779, 1.0, -1.0), (-2.779, -1.0, -1.0), (-2.255, -0.4764, 1.0), (-2.255, 0.4764, 1.0), (-3.735, 1.0, -1.0), (-3.735, -1.0, -1.0), (-3.735, -1.0, 1.0), (-3.735, 1.0, 1.0), (-1.0, -3.773, -1.0), (-1.0, -3.773, 1.0), (-2.779, -3.773, -1.0), (-2.779, -3.773, 1.0), (-1.0, -4.607, -1.0), (-1.0, -4.607, 1.0), (-2.779, -4.607, -1.0), (-2.779, -4.607, 1.0), (-3.735, -3.773, -1.0), (-3.735, -3.773, 1.0), (-3.735, -4.607, -1.0), (-3.735, -4.607, 1.0), (-1.0, -1.0, 1.0), (-1.0, 1.0, 1.0), (-2.779, -1.0, 1.0), (-2.779, 1.0, 1.0), (-1.524, -0.4764, 1.122), (-1.524, 0.4764, 1.122), (-2.255, -0.4764, 1.122), (-2.255, 0.4764, 1.122), (2.204, 1.0, 1.0), (2.204, 1.0, -1.0), (2.204, -1.0, -1.0), (2.204, -1.0, 1.0), (1.0, 1.916, 1.0), (1.0, 1.916, -1.0), (2.204, 1.916, 1.0), (2.204, 1.916, -1.0)], [], [(2, 0, 9, 8), (2, 29, 7, 6), (6, 7, 40, 41), (4, 5, 28, 0), (2, 6, 4, 0), (7, 29, 28, 5), (30, 31, 15, 14), (29, 2, 8, 31), (0, 28, 17, 16), (3, 11, 35, 33), (13, 14, 15, 12), (8, 9, 13, 12), (31, 8, 12, 15), (9, 30, 14, 13), (18, 16, 20, 22), (28, 30, 19, 17), (30, 9, 18, 19), (9, 0, 16, 18), (20, 21, 23, 22), (16, 17, 21, 20), (17, 19, 23, 21), (23, 19, 25, 27), (25, 24, 26, 27), (18, 22, 26, 24), (22, 23, 27, 26), (19, 18, 24, 25), (3, 1, 28, 29), (10, 11, 31, 30), (11, 3, 29, 31), (1, 10, 30, 28), (32, 33, 35, 34), (1, 3, 33, 32), (10, 1, 32, 34), (11, 10, 34, 35), (37, 36, 39, 38), (5, 4, 38, 39), (4, 6, 37, 38), (7, 5, 39, 36), (41, 40, 42, 43), (7, 36, 42, 40), (36, 37, 43, 42), (37, 6, 41, 43)])
me_cube_063.use_remesh_preserve_volume = False
me_cube_063.use_remesh_preserve_attributes = False
me_cube_063.use_mirror_vertex_groups = False
me_cube_063.update()
me_cube_064 = bpy.data.meshes.new('Cube.064')
me_cube_064.from_pydata([(-0.06249, -0.7605, -8.564), (-0.06249, -0.7605, 1.0), (-5.892, 0.6762, -8.564), (-5.892, 0.6762, 1.0), (1.0, -0.7605, -8.564), (1.0, -0.7605, 1.0), (-4.829, 0.6762, -8.564), (-4.829, 0.6762, 1.0), (-0.06249, -0.8803, -8.564), (-0.06249, -0.8803, 1.0), (1.0, -0.8803, 1.0), (1.0, -0.8803, -8.564), (-0.06249, -0.7605, 9.458), (-5.892, 0.6762, 9.458), (-4.829, 0.6762, 9.458), (1.0, -0.7605, 9.458)], [], [(0, 1, 3, 2), (2, 3, 7, 6), (6, 7, 5, 4), (1, 0, 8, 9), (2, 6, 4, 0), (5, 7, 14, 15), (11, 10, 9, 8), (0, 4, 11, 8), (5, 1, 9, 10), (4, 5, 10, 11), (14, 13, 12, 15), (3, 1, 12, 13), (1, 5, 15, 12), (7, 3, 13, 14)])
me_cube_064.materials.append(mat_material)
me_cube_064.use_remesh_preserve_volume = False
me_cube_064.use_remesh_preserve_attributes = False
me_cube_064.use_mirror_vertex_groups = False
me_cube_064.update()
me_cube_075 = bpy.data.meshes.new('Cube.075')
me_cube_075.from_pydata([(0.0, -1.0, -1.0), (0.0, -1.0, 0.0), (0.0, 1.0, -1.0), (0.0, 1.0, 0.0), (1.0, -1.0, -1.0), (1.0, -1.0, 0.0), (1.0, 1.0, -1.0), (1.0, 1.0, 0.0)], [], [(0, 1, 3, 2), (2, 3, 7, 6), (6, 7, 5, 4), (4, 5, 1, 0), (2, 6, 4, 0), (7, 3, 1, 5)])
me_cube_075.use_remesh_preserve_volume = False
me_cube_075.use_remesh_preserve_attributes = False
me_cube_075.use_mirror_vertex_groups = False
me_cube_075.update()
me_cube_074 = bpy.data.meshes.new('Cube.074')
me_cube_074.from_pydata([(0.0, -1.0, -1.0), (0.0, -1.0, 0.0), (0.0, 1.0, -1.0), (0.0, 1.0, 0.0), (1.0, -1.0, -1.0), (1.0, -1.0, 0.0), (1.0, 1.0, -1.0), (1.0, 1.0, 0.0)], [], [(0, 1, 3, 2), (2, 3, 7, 6), (6, 7, 5, 4), (4, 5, 1, 0), (2, 6, 4, 0), (7, 3, 1, 5)])
me_cube_074.use_remesh_preserve_volume = False
me_cube_074.use_remesh_preserve_attributes = False
me_cube_074.use_mirror_vertex_groups = False
me_cube_074.update()
me_cube_073 = bpy.data.meshes.new('Cube.073')
me_cube_073.from_pydata([(0.0, -1.0, -1.0), (0.0, -1.0, 0.0), (0.0, 1.0, -1.0), (0.0, 1.0, 0.0), (1.0, -1.0, -1.0), (1.0, -1.0, 0.0), (1.0, 1.0, -1.0), (1.0, 1.0, 0.0)], [], [(0, 1, 3, 2), (2, 3, 7, 6), (6, 7, 5, 4), (4, 5, 1, 0), (2, 6, 4, 0), (7, 3, 1, 5)])
me_cube_073.use_remesh_preserve_volume = False
me_cube_073.use_remesh_preserve_attributes = False
me_cube_073.use_mirror_vertex_groups = False
me_cube_073.update()
me_cube_072 = bpy.data.meshes.new('Cube.072')
me_cube_072.from_pydata([(0.0, -1.0, -1.0), (0.0, -1.0, 0.0), (0.0, 1.0, -1.0), (0.0, 1.0, 0.0), (1.0, -1.0, -1.0), (1.0, -1.0, 0.0), (1.0, 1.0, -1.0), (1.0, 1.0, 0.0)], [], [(0, 1, 3, 2), (2, 3, 7, 6), (6, 7, 5, 4), (4, 5, 1, 0), (2, 6, 4, 0), (7, 3, 1, 5)])
me_cube_072.use_remesh_preserve_volume = False
me_cube_072.use_remesh_preserve_attributes = False
me_cube_072.use_mirror_vertex_groups = False
me_cube_072.update()
me_cube_071 = bpy.data.meshes.new('Cube.071')
me_cube_071.from_pydata([(0.0, -1.0, -1.0), (0.0, -1.0, 0.0), (0.0, 1.0, -1.0), (0.0, 1.0, 0.0), (1.0, -1.0, -1.0), (1.0, -1.0, 0.0), (1.0, 1.0, -1.0), (1.0, 1.0, 0.0)], [], [(0, 1, 3, 2), (2, 3, 7, 6), (6, 7, 5, 4), (4, 5, 1, 0), (2, 6, 4, 0), (7, 3, 1, 5)])
me_cube_071.use_remesh_preserve_volume = False
me_cube_071.use_remesh_preserve_attributes = False
me_cube_071.use_mirror_vertex_groups = False
me_cube_071.update()
me_cube_070 = bpy.data.meshes.new('Cube.070')
me_cube_070.from_pydata([(0.0, -1.0, -1.0), (0.0, -1.0, 0.0), (0.0, 1.0, -1.0), (0.0, 1.0, 0.0), (1.0, -1.0, -1.0), (1.0, -1.0, 0.0), (1.0, 1.0, -1.0), (1.0, 1.0, 0.0)], [], [(0, 1, 3, 2), (2, 3, 7, 6), (6, 7, 5, 4), (4, 5, 1, 0), (2, 6, 4, 0), (7, 3, 1, 5)])
me_cube_070.use_remesh_preserve_volume = False
me_cube_070.use_remesh_preserve_attributes = False
me_cube_070.use_mirror_vertex_groups = False
me_cube_070.update()
me_cube_069 = bpy.data.meshes.new('Cube.069')
me_cube_069.from_pydata([(0.0, -1.0, -1.0), (0.0, -1.0, 0.0), (0.0, 1.0, -1.0), (0.0, 1.0, 0.0), (1.0, -1.0, -1.0), (1.0, -1.0, 0.0), (1.0, 1.0, -1.0), (1.0, 1.0, 0.0)], [], [(0, 1, 3, 2), (2, 3, 7, 6), (6, 7, 5, 4), (4, 5, 1, 0), (2, 6, 4, 0), (7, 3, 1, 5)])
me_cube_069.use_remesh_preserve_volume = False
me_cube_069.use_remesh_preserve_attributes = False
me_cube_069.use_mirror_vertex_groups = False
me_cube_069.update()
me_cube_068 = bpy.data.meshes.new('Cube.068')
me_cube_068.from_pydata([(0.0, -1.0, -1.0), (0.0, -1.0, 0.0), (0.0, 1.0, -1.0), (0.0, 1.0, 0.0), (1.0, -1.0, -1.0), (1.0, -1.0, 0.0), (1.0, 1.0, -1.0), (1.0, 1.0, 0.0)], [], [(0, 1, 3, 2), (2, 3, 7, 6), (6, 7, 5, 4), (4, 5, 1, 0), (2, 6, 4, 0), (7, 3, 1, 5)])
me_cube_068.use_remesh_preserve_volume = False
me_cube_068.use_remesh_preserve_attributes = False
me_cube_068.use_mirror_vertex_groups = False
me_cube_068.update()
me_cube_067 = bpy.data.meshes.new('Cube.067')
me_cube_067.from_pydata([(0.0, -1.0, -1.0), (0.0, -1.0, 0.0), (0.0, 1.0, -1.0), (0.0, 1.0, 0.0), (1.0, -1.0, -1.0), (1.0, -1.0, 0.0), (1.0, 1.0, -1.0), (1.0, 1.0, 0.0)], [], [(0, 1, 3, 2), (2, 3, 7, 6), (6, 7, 5, 4), (4, 5, 1, 0), (2, 6, 4, 0), (7, 3, 1, 5)])
me_cube_067.use_remesh_preserve_volume = False
me_cube_067.use_remesh_preserve_attributes = False
me_cube_067.use_mirror_vertex_groups = False
me_cube_067.update()
me_cube_066 = bpy.data.meshes.new('Cube.066')
me_cube_066.from_pydata([(0.0, -1.0, -1.0), (0.0, -1.0, 0.0), (0.0, 1.0, -1.0), (0.0, 1.0, 0.0), (1.0, -1.0, -1.0), (1.0, -1.0, 0.0), (1.0, 1.0, -1.0), (1.0, 1.0, 0.0)], [], [(0, 1, 3, 2), (2, 3, 7, 6), (6, 7, 5, 4), (4, 5, 1, 0), (2, 6, 4, 0), (7, 3, 1, 5)])
me_cube_066.use_remesh_preserve_volume = False
me_cube_066.use_remesh_preserve_attributes = False
me_cube_066.use_mirror_vertex_groups = False
me_cube_066.update()
me_cube_065 = bpy.data.meshes.new('Cube.065')
me_cube_065.from_pydata([(0.0, -1.0, -1.0), (0.0, -1.0, 0.0), (0.0, 1.0, -1.0), (0.0, 1.0, 0.0), (1.0, -1.0, -1.0), (1.0, -1.0, 0.0), (1.0, 1.0, -1.0), (1.0, 1.0, 0.0)], [], [(0, 1, 3, 2), (2, 3, 7, 6), (6, 7, 5, 4), (4, 5, 1, 0), (2, 6, 4, 0), (7, 3, 1, 5)])
me_cube_065.use_remesh_preserve_volume = False
me_cube_065.use_remesh_preserve_attributes = False
me_cube_065.use_mirror_vertex_groups = False
me_cube_065.update()
me_cube_076 = bpy.data.meshes.new('Cube.076')
me_cube_076.from_pydata([(-1.0, -0.7605, -1.0), (-1.0, -0.7605, 1.0), (-1.0, 0.9157, -1.0), (-1.0, 0.9157, 1.0), (1.0, -0.7605, -1.0), (1.0, -0.7605, 1.0), (1.0, 0.9157, -1.0), (1.0, 0.9157, 1.0)], [], [(0, 1, 3, 2), (2, 3, 7, 6), (6, 7, 5, 4), (4, 5, 1, 0), (2, 6, 4, 0), (7, 3, 1, 5)])
me_cube_076.materials.append(mat_material_015)
me_cube_076.use_remesh_preserve_volume = False
me_cube_076.use_remesh_preserve_attributes = False
me_cube_076.use_mirror_vertex_groups = False
me_cube_076.update()
me_cube_077 = bpy.data.meshes.new('Cube.077')
me_cube_077.from_pydata([(0.1143, -1.0, -1.0), (0.1143, -1.0, 0.9078), (0.1143, 1.0, -1.0), (0.1143, 1.0, 0.9078), (1.0, -1.0, -1.0), (1.0, -1.0, 0.9078), (1.0, 1.0, -1.0), (1.0, 1.0, 0.9078)], [], [(0, 1, 3, 2), (2, 3, 7, 6), (6, 7, 5, 4), (4, 5, 1, 0), (2, 6, 4, 0), (7, 3, 1, 5)])
me_cube_077.use_remesh_preserve_volume = False
me_cube_077.use_remesh_preserve_attributes = False
me_cube_077.use_mirror_vertex_groups = False
me_cube_077.update()
me_cube_078 = bpy.data.meshes.new('Cube.078')
me_cube_078.from_pydata([(0.1143, -1.0, -1.0), (0.1143, -1.0, 0.5229), (0.1143, 1.0, -1.0), (0.1143, 1.0, 0.5229), (1.0, -1.0, -1.0), (1.0, -1.0, 0.5229), (1.0, 1.0, -1.0), (1.0, 1.0, 0.5229)], [], [(0, 1, 3, 2), (2, 3, 7, 6), (6, 7, 5, 4), (4, 5, 1, 0), (2, 6, 4, 0), (7, 3, 1, 5)])
me_cube_078.use_remesh_preserve_volume = False
me_cube_078.use_remesh_preserve_attributes = False
me_cube_078.use_mirror_vertex_groups = False
me_cube_078.update()
me_cube_089 = bpy.data.meshes.new('Cube.089')
me_cube_089.from_pydata([(0.0, 0.2506, -1.0), (0.0, 0.2506, 0.0), (0.0, 1.0, -1.0), (0.0, 1.0, 0.0), (1.0, 0.2506, -1.0), (1.0, 0.2506, 0.0), (1.0, 1.0, -1.0), (1.0, 1.0, 0.0)], [], [(0, 1, 3, 2), (2, 3, 7, 6), (6, 7, 5, 4), (4, 5, 1, 0), (2, 6, 4, 0), (7, 3, 1, 5)])
me_cube_089.use_remesh_preserve_volume = False
me_cube_089.use_remesh_preserve_attributes = False
me_cube_089.use_mirror_vertex_groups = False
me_cube_089.update()
me_cube_088 = bpy.data.meshes.new('Cube.088')
me_cube_088.from_pydata([(0.0, 0.2584, -1.0), (0.0, 0.2584, 0.3585), (0.0, 1.0, -1.0), (0.0, 1.0, 0.3585), (1.0, 0.2584, -1.0), (1.0, 0.2584, 0.3585), (1.0, 1.0, -1.0), (1.0, 1.0, 0.3585)], [], [(0, 1, 3, 2), (2, 3, 7, 6), (6, 7, 5, 4), (4, 5, 1, 0), (2, 6, 4, 0), (7, 3, 1, 5)])
me_cube_088.use_remesh_preserve_volume = False
me_cube_088.use_remesh_preserve_attributes = False
me_cube_088.use_mirror_vertex_groups = False
me_cube_088.update()
me_cube_087 = bpy.data.meshes.new('Cube.087')
me_cube_087.from_pydata([(0.0, -1.0, -1.0), (0.0, -1.0, 0.0), (0.0, 0.5437, -1.0), (0.0, 0.5437, 0.0), (1.0, -1.0, -1.0), (1.0, -1.0, 0.0), (1.0, 0.5437, -1.0), (1.0, 0.5437, 0.0)], [], [(0, 1, 3, 2), (2, 3, 7, 6), (6, 7, 5, 4), (4, 5, 1, 0), (2, 6, 4, 0), (7, 3, 1, 5)])
me_cube_087.use_remesh_preserve_volume = False
me_cube_087.use_remesh_preserve_attributes = False
me_cube_087.use_mirror_vertex_groups = False
me_cube_087.update()
me_cube_086 = bpy.data.meshes.new('Cube.086')
me_cube_086.from_pydata([(0.3197, -0.9362, -1.0), (0.3197, -0.9362, -0.09739), (0.3197, 1.0, -1.0), (0.3197, 1.0, -0.09739), (1.0, -0.9362, -1.0), (1.0, -0.9362, -0.09739), (1.0, 1.0, -1.0), (1.0, 1.0, -0.09739)], [], [(0, 1, 3, 2), (2, 3, 7, 6), (6, 7, 5, 4), (4, 5, 1, 0), (2, 6, 4, 0), (7, 3, 1, 5)])
me_cube_086.use_remesh_preserve_volume = False
me_cube_086.use_remesh_preserve_attributes = False
me_cube_086.use_mirror_vertex_groups = False
me_cube_086.update()
me_cube_085 = bpy.data.meshes.new('Cube.085')
me_cube_085.from_pydata([(0.0, -1.0, -1.0), (0.0, -1.0, 0.0), (0.0, 1.0, -1.0), (0.0, 1.0, 0.0), (1.0, -1.0, -1.0), (1.0, -1.0, 0.0), (1.0, 1.0, -1.0), (1.0, 1.0, 0.0)], [], [(0, 1, 3, 2), (2, 3, 7, 6), (6, 7, 5, 4), (4, 5, 1, 0), (2, 6, 4, 0), (7, 3, 1, 5)])
me_cube_085.use_remesh_preserve_volume = False
me_cube_085.use_remesh_preserve_attributes = False
me_cube_085.use_mirror_vertex_groups = False
me_cube_085.update()
me_cube_084 = bpy.data.meshes.new('Cube.084')
me_cube_084.from_pydata([(0.0, -1.0, -1.0), (0.0, -1.0, 0.2002), (0.0, 1.0, -1.0), (0.0, 1.0, 0.2002), (1.0, -1.0, -1.0), (1.0, -1.0, 0.2002), (1.0, 1.0, -1.0), (1.0, 1.0, 0.2002)], [], [(0, 1, 3, 2), (2, 3, 7, 6), (6, 7, 5, 4), (4, 5, 1, 0), (2, 6, 4, 0), (7, 3, 1, 5)])
me_cube_084.use_remesh_preserve_volume = False
me_cube_084.use_remesh_preserve_attributes = False
me_cube_084.use_mirror_vertex_groups = False
me_cube_084.update()
me_cube_083 = bpy.data.meshes.new('Cube.083')
me_cube_083.from_pydata([(0.0, -1.0, -1.0), (0.0, -1.0, 0.1149), (0.0, 1.0, -1.0), (0.0, 1.0, 0.1149), (1.0, -1.0, -1.0), (1.0, -1.0, 0.1149), (1.0, 1.0, -1.0), (1.0, 1.0, 0.1149)], [], [(0, 1, 3, 2), (2, 3, 7, 6), (6, 7, 5, 4), (4, 5, 1, 0), (2, 6, 4, 0), (7, 3, 1, 5)])
me_cube_083.use_remesh_preserve_volume = False
me_cube_083.use_remesh_preserve_attributes = False
me_cube_083.use_mirror_vertex_groups = False
me_cube_083.update()
me_cube_082 = bpy.data.meshes.new('Cube.082')
me_cube_082.from_pydata([(0.0, 0.2584, -1.0), (0.0, 0.2584, 0.3585), (0.0, 1.0, -1.0), (0.0, 1.0, 0.3585), (1.0, 0.2584, -1.0), (1.0, 0.2584, 0.3585), (1.0, 1.0, -1.0), (1.0, 1.0, 0.3585)], [], [(0, 1, 3, 2), (2, 3, 7, 6), (6, 7, 5, 4), (4, 5, 1, 0), (2, 6, 4, 0), (7, 3, 1, 5)])
me_cube_082.use_remesh_preserve_volume = False
me_cube_082.use_remesh_preserve_attributes = False
me_cube_082.use_mirror_vertex_groups = False
me_cube_082.update()
me_cube_081 = bpy.data.meshes.new('Cube.081')
me_cube_081.from_pydata([(0.3116, 0.2584, -1.0), (0.3116, 0.2584, 0.3585), (0.3116, 1.0, -1.0), (0.3116, 1.0, 0.3585), (1.0, 0.2584, -1.0), (1.0, 0.2584, 0.3585), (1.0, 1.0, -1.0), (1.0, 1.0, 0.3585)], [], [(0, 1, 3, 2), (2, 3, 7, 6), (6, 7, 5, 4), (4, 5, 1, 0), (2, 6, 4, 0), (7, 3, 1, 5)])
me_cube_081.use_remesh_preserve_volume = False
me_cube_081.use_remesh_preserve_attributes = False
me_cube_081.use_mirror_vertex_groups = False
me_cube_081.update()
me_cube_080 = bpy.data.meshes.new('Cube.080')
me_cube_080.from_pydata([(0.0, 0.2506, -1.0), (0.0, 0.2506, 0.0), (0.0, 1.0, -1.0), (0.0, 1.0, 0.0), (0.7762, 0.2506, -1.0), (0.7762, 0.2506, 0.0), (0.7762, 1.0, -1.0), (0.7762, 1.0, 0.0)], [], [(0, 1, 3, 2), (2, 3, 7, 6), (6, 7, 5, 4), (4, 5, 1, 0), (2, 6, 4, 0), (7, 3, 1, 5)])
me_cube_080.use_remesh_preserve_volume = False
me_cube_080.use_remesh_preserve_attributes = False
me_cube_080.use_mirror_vertex_groups = False
me_cube_080.update()
me_cube_079 = bpy.data.meshes.new('Cube.079')
me_cube_079.from_pydata([(0.0, 0.4296, -1.0), (0.0, 0.4296, 0.0), (0.0, 1.0, -1.0), (0.0, 1.0, 0.0), (1.0, 0.4296, -1.0), (1.0, 0.4296, 0.0), (1.0, 1.0, -1.0), (1.0, 1.0, 0.0), (0.0, 0.7148, 0.362), (0.5, 1.0, 0.0), (1.0, 0.7148, 0.362), (0.5, 0.4296, 0.0), (0.5, 0.7148, 0.362), (0.0, 0.8574, 0.181), (0.25, 0.4296, 0.0), (0.0, 0.5722, 0.181), (0.25, 1.0, 0.0), (0.5, 0.5722, 0.181), (0.5, 0.8574, 0.181), (0.25, 0.7148, 0.362), (0.25, 0.8574, 0.181), (0.25, 0.5722, 0.181), (0.0, 0.5722, 0.5586), (0.0, 0.7148, 0.7396), (0.0, 0.8574, 0.5586), (0.25, 0.7148, 0.7396), (0.25, 0.8574, 0.5586), (0.25, 0.5722, 0.5586), (0.05951, 0.6401, 0.9175), (0.05951, 0.7148, 1.012), (0.05951, 0.7895, 0.9175), (0.1905, 0.7148, 1.012), (0.1905, 0.7895, 0.9175), (0.1905, 0.6401, 0.9175), (0.1046, 0.6915, 1.08), (0.1046, 0.7148, 1.11), (0.1046, 0.7381, 1.08), (0.1454, 0.7148, 1.11), (0.1454, 0.7381, 1.08), (0.1454, 0.6915, 1.08)], [], [(13, 15, 8), (2, 3, 16, 9, 7, 6), (6, 7, 10, 5, 4), (4, 5, 11, 14, 1, 0), (2, 6, 4, 0), (21, 15, 1, 14), (10, 12, 17, 11, 5), (7, 9, 18, 12, 10), (19, 20, 26, 25), (18, 20, 19, 12), (9, 16, 20, 18), (16, 3, 13, 20), (17, 21, 14, 11), (12, 19, 21, 17), (13, 8, 23, 24), (0, 1, 15, 13, 3, 2), (24, 23, 29, 30), (25, 26, 32, 31), (15, 21, 27, 22), (8, 15, 22, 23), (21, 19, 25, 27), (20, 13, 24, 26), (33, 31, 37, 39), (29, 28, 34, 35), (22, 27, 33, 28), (26, 24, 30, 32), (23, 22, 28, 29), (27, 25, 31, 33), (38, 36, 35, 37), (37, 35, 34, 39), (31, 32, 38, 37), (30, 29, 35, 36), (28, 33, 39, 34), (32, 30, 36, 38)])
me_cube_079.use_remesh_preserve_volume = False
me_cube_079.use_remesh_preserve_attributes = False
me_cube_079.use_mirror_vertex_groups = False
me_cube_079.update()
me_cube_100 = bpy.data.meshes.new('Cube.100')
me_cube_100.from_pydata([(0.0, 0.2506, -1.0), (0.0, 0.2506, 0.0), (0.0, 1.0, -1.0), (0.0, 1.0, 0.0), (0.7762, 0.2506, -1.0), (0.7762, 0.2506, 0.0), (0.7762, 1.0, -1.0), (0.7762, 1.0, 0.0)], [], [(0, 1, 3, 2), (2, 3, 7, 6), (6, 7, 5, 4), (4, 5, 1, 0), (2, 6, 4, 0), (7, 3, 1, 5)])
me_cube_100.use_remesh_preserve_volume = False
me_cube_100.use_remesh_preserve_attributes = False
me_cube_100.use_mirror_vertex_groups = False
me_cube_100.update()
me_cube_099 = bpy.data.meshes.new('Cube.099')
me_cube_099.from_pydata([(0.3116, 0.2584, -1.0), (0.3116, 0.2584, 0.3585), (0.3116, 1.0, -1.0), (0.3116, 1.0, 0.3585), (1.0, 0.2584, -1.0), (1.0, 0.2584, 0.3585), (1.0, 1.0, -1.0), (1.0, 1.0, 0.3585)], [], [(0, 1, 3, 2), (2, 3, 7, 6), (6, 7, 5, 4), (4, 5, 1, 0), (2, 6, 4, 0), (7, 3, 1, 5)])
me_cube_099.use_remesh_preserve_volume = False
me_cube_099.use_remesh_preserve_attributes = False
me_cube_099.use_mirror_vertex_groups = False
me_cube_099.update()
me_cube_098 = bpy.data.meshes.new('Cube.098')
me_cube_098.from_pydata([(0.0, 0.2584, -1.0), (0.0, 0.2584, 0.3585), (0.0, 1.0, -1.0), (0.0, 1.0, 0.3585), (1.0, 0.2584, -1.0), (1.0, 0.2584, 0.3585), (1.0, 1.0, -1.0), (1.0, 1.0, 0.3585)], [], [(0, 1, 3, 2), (2, 3, 7, 6), (6, 7, 5, 4), (4, 5, 1, 0), (2, 6, 4, 0), (7, 3, 1, 5)])
me_cube_098.use_remesh_preserve_volume = False
me_cube_098.use_remesh_preserve_attributes = False
me_cube_098.use_mirror_vertex_groups = False
me_cube_098.update()
me_cube_097 = bpy.data.meshes.new('Cube.097')
me_cube_097.from_pydata([(0.0, -1.0, -1.0), (0.0, -1.0, 0.1149), (0.0, 1.0, -1.0), (0.0, 1.0, 0.1149), (1.0, -1.0, -1.0), (1.0, -1.0, 0.1149), (1.0, 1.0, -1.0), (1.0, 1.0, 0.1149)], [], [(0, 1, 3, 2), (2, 3, 7, 6), (6, 7, 5, 4), (4, 5, 1, 0), (2, 6, 4, 0), (7, 3, 1, 5)])
me_cube_097.use_remesh_preserve_volume = False
me_cube_097.use_remesh_preserve_attributes = False
me_cube_097.use_mirror_vertex_groups = False
me_cube_097.update()
me_cube_096 = bpy.data.meshes.new('Cube.096')
me_cube_096.from_pydata([(0.0, -1.0, -1.0), (0.0, -1.0, 0.2002), (0.0, 1.0, -1.0), (0.0, 1.0, 0.2002), (1.0, -1.0, -1.0), (1.0, -1.0, 0.2002), (1.0, 1.0, -1.0), (1.0, 1.0, 0.2002)], [], [(0, 1, 3, 2), (2, 3, 7, 6), (6, 7, 5, 4), (4, 5, 1, 0), (2, 6, 4, 0), (7, 3, 1, 5)])
me_cube_096.use_remesh_preserve_volume = False
me_cube_096.use_remesh_preserve_attributes = False
me_cube_096.use_mirror_vertex_groups = False
me_cube_096.update()
me_cube_095 = bpy.data.meshes.new('Cube.095')
me_cube_095.from_pydata([(0.0, -1.0, -1.0), (0.0, -1.0, 0.0), (0.0, 1.0, -1.0), (0.0, 1.0, 0.0), (1.0, -1.0, -1.0), (1.0, -1.0, 0.0), (1.0, 1.0, -1.0), (1.0, 1.0, 0.0)], [], [(0, 1, 3, 2), (2, 3, 7, 6), (6, 7, 5, 4), (4, 5, 1, 0), (2, 6, 4, 0), (7, 3, 1, 5)])
me_cube_095.use_remesh_preserve_volume = False
me_cube_095.use_remesh_preserve_attributes = False
me_cube_095.use_mirror_vertex_groups = False
me_cube_095.update()
me_cube_094 = bpy.data.meshes.new('Cube.094')
me_cube_094.from_pydata([(0.3197, -0.9362, -1.0), (0.3197, -0.9362, -0.09739), (0.3197, 1.0, -1.0), (0.3197, 1.0, -0.09739), (1.0, -0.9362, -1.0), (1.0, -0.9362, -0.09739), (1.0, 1.0, -1.0), (1.0, 1.0, -0.09739)], [], [(0, 1, 3, 2), (2, 3, 7, 6), (6, 7, 5, 4), (4, 5, 1, 0), (2, 6, 4, 0), (7, 3, 1, 5)])
me_cube_094.use_remesh_preserve_volume = False
me_cube_094.use_remesh_preserve_attributes = False
me_cube_094.use_mirror_vertex_groups = False
me_cube_094.update()
me_cube_093 = bpy.data.meshes.new('Cube.093')
me_cube_093.from_pydata([(0.0, -1.0, -1.0), (0.0, -1.0, 0.0), (0.0, 0.5437, -1.0), (0.0, 0.5437, 0.0), (1.0, -1.0, -1.0), (1.0, -1.0, 0.0), (1.0, 0.5437, -1.0), (1.0, 0.5437, 0.0)], [], [(0, 1, 3, 2), (2, 3, 7, 6), (6, 7, 5, 4), (4, 5, 1, 0), (2, 6, 4, 0), (7, 3, 1, 5)])
me_cube_093.use_remesh_preserve_volume = False
me_cube_093.use_remesh_preserve_attributes = False
me_cube_093.use_mirror_vertex_groups = False
me_cube_093.update()
me_cube_092 = bpy.data.meshes.new('Cube.092')
me_cube_092.from_pydata([(0.0, 0.2584, -1.0), (0.0, 0.2584, 0.3585), (0.0, 1.0, -1.0), (0.0, 1.0, 0.3585), (1.0, 0.2584, -1.0), (1.0, 0.2584, 0.3585), (1.0, 1.0, -1.0), (1.0, 1.0, 0.3585)], [], [(0, 1, 3, 2), (2, 3, 7, 6), (6, 7, 5, 4), (4, 5, 1, 0), (2, 6, 4, 0), (7, 3, 1, 5)])
me_cube_092.use_remesh_preserve_volume = False
me_cube_092.use_remesh_preserve_attributes = False
me_cube_092.use_mirror_vertex_groups = False
me_cube_092.update()
me_cube_091 = bpy.data.meshes.new('Cube.091')
me_cube_091.from_pydata([(0.0, 0.2506, -1.0), (0.0, 0.2506, 0.0), (0.0, 1.0, -1.0), (0.0, 1.0, 0.0), (1.0, 0.2506, -1.0), (1.0, 0.2506, 0.0), (1.0, 1.0, -1.0), (1.0, 1.0, 0.0)], [], [(0, 1, 3, 2), (2, 3, 7, 6), (6, 7, 5, 4), (4, 5, 1, 0), (2, 6, 4, 0), (7, 3, 1, 5)])
me_cube_091.use_remesh_preserve_volume = False
me_cube_091.use_remesh_preserve_attributes = False
me_cube_091.use_mirror_vertex_groups = False
me_cube_091.update()
me_cube_110 = bpy.data.meshes.new('Cube.110')
me_cube_110.from_pydata([(0.0, 0.2506, -1.0), (0.0, 0.2506, 0.0), (0.0, 1.0, -1.0), (0.0, 1.0, 0.0), (1.0, 0.2506, -1.0), (1.0, 0.2506, 0.0), (1.0, 1.0, -1.0), (1.0, 1.0, 0.0)], [], [(0, 1, 3, 2), (2, 3, 7, 6), (6, 7, 5, 4), (4, 5, 1, 0), (2, 6, 4, 0), (7, 3, 1, 5)])
me_cube_110.use_remesh_preserve_volume = False
me_cube_110.use_remesh_preserve_attributes = False
me_cube_110.use_mirror_vertex_groups = False
me_cube_110.update()
me_cube_109 = bpy.data.meshes.new('Cube.109')
me_cube_109.from_pydata([(0.0, 0.2584, -1.0), (0.0, 0.2584, 0.3585), (0.0, 1.0, -1.0), (0.0, 1.0, 0.3585), (1.0, 0.2584, -1.0), (1.0, 0.2584, 0.3585), (1.0, 1.0, -1.0), (1.0, 1.0, 0.3585)], [], [(0, 1, 3, 2), (2, 3, 7, 6), (6, 7, 5, 4), (4, 5, 1, 0), (2, 6, 4, 0), (7, 3, 1, 5)])
me_cube_109.use_remesh_preserve_volume = False
me_cube_109.use_remesh_preserve_attributes = False
me_cube_109.use_mirror_vertex_groups = False
me_cube_109.update()
me_cube_108 = bpy.data.meshes.new('Cube.108')
me_cube_108.from_pydata([(0.0, -1.0, -1.0), (0.0, -1.0, 0.0), (0.0, 0.5437, -1.0), (0.0, 0.5437, 0.0), (1.0, -1.0, -1.0), (1.0, -1.0, 0.0), (1.0, 0.5437, -1.0), (1.0, 0.5437, 0.0)], [], [(0, 1, 3, 2), (2, 3, 7, 6), (6, 7, 5, 4), (4, 5, 1, 0), (2, 6, 4, 0), (7, 3, 1, 5)])
me_cube_108.materials.append(mat_material_017)
me_cube_108.use_remesh_preserve_volume = False
me_cube_108.use_remesh_preserve_attributes = False
me_cube_108.use_mirror_vertex_groups = False
me_cube_108.update()
me_cube_107 = bpy.data.meshes.new('Cube.107')
me_cube_107.from_pydata([(0.3197, -0.9362, -1.0), (0.3197, -0.9362, -0.09739), (0.3197, 1.0, -1.0), (0.3197, 1.0, -0.09739), (1.0, -0.9362, -1.0), (1.0, -0.9362, -0.09739), (1.0, 1.0, -1.0), (1.0, 1.0, -0.09739)], [], [(0, 1, 3, 2), (2, 3, 7, 6), (6, 7, 5, 4), (4, 5, 1, 0), (2, 6, 4, 0), (7, 3, 1, 5)])
me_cube_107.use_remesh_preserve_volume = False
me_cube_107.use_remesh_preserve_attributes = False
me_cube_107.use_mirror_vertex_groups = False
me_cube_107.update()
me_cube_106 = bpy.data.meshes.new('Cube.106')
me_cube_106.from_pydata([(0.0, -1.0, -1.0), (0.0, -1.0, 0.0), (0.0, 1.0, -1.0), (0.0, 1.0, 0.0), (1.0, -1.0, -1.0), (1.0, -1.0, 0.0), (1.0, 1.0, -1.0), (1.0, 1.0, 0.0)], [], [(0, 1, 3, 2), (2, 3, 7, 6), (6, 7, 5, 4), (4, 5, 1, 0), (2, 6, 4, 0), (7, 3, 1, 5)])
me_cube_106.use_remesh_preserve_volume = False
me_cube_106.use_remesh_preserve_attributes = False
me_cube_106.use_mirror_vertex_groups = False
me_cube_106.update()
me_cube_105 = bpy.data.meshes.new('Cube.105')
me_cube_105.from_pydata([(0.0, -1.0, -1.0), (0.0, -1.0, 0.2002), (0.0, 1.0, -1.0), (0.0, 1.0, 0.2002), (1.0, -1.0, -1.0), (1.0, -1.0, 0.2002), (1.0, 1.0, -1.0), (1.0, 1.0, 0.2002)], [], [(0, 1, 3, 2), (2, 3, 7, 6), (6, 7, 5, 4), (4, 5, 1, 0), (2, 6, 4, 0), (7, 3, 1, 5)])
me_cube_105.use_remesh_preserve_volume = False
me_cube_105.use_remesh_preserve_attributes = False
me_cube_105.use_mirror_vertex_groups = False
me_cube_105.update()
me_cube_104 = bpy.data.meshes.new('Cube.104')
me_cube_104.from_pydata([(0.0, -1.0, -1.0), (0.0, -1.0, 0.1149), (0.0, 1.0, -1.0), (0.0, 1.0, 0.1149), (1.0, -1.0, -1.0), (1.0, -1.0, 0.1149), (1.0, 1.0, -1.0), (1.0, 1.0, 0.1149)], [], [(0, 1, 3, 2), (2, 3, 7, 6), (6, 7, 5, 4), (4, 5, 1, 0), (2, 6, 4, 0), (7, 3, 1, 5)])
me_cube_104.use_remesh_preserve_volume = False
me_cube_104.use_remesh_preserve_attributes = False
me_cube_104.use_mirror_vertex_groups = False
me_cube_104.update()
me_cube_103 = bpy.data.meshes.new('Cube.103')
me_cube_103.from_pydata([(0.0, 0.2584, -1.0), (0.0, 0.2584, 0.3585), (0.0, 1.0, -1.0), (0.0, 1.0, 0.3585), (1.0, 0.2584, -1.0), (1.0, 0.2584, 0.3585), (1.0, 1.0, -1.0), (1.0, 1.0, 0.3585)], [], [(0, 1, 3, 2), (2, 3, 7, 6), (6, 7, 5, 4), (4, 5, 1, 0), (2, 6, 4, 0), (7, 3, 1, 5)])
me_cube_103.use_remesh_preserve_volume = False
me_cube_103.use_remesh_preserve_attributes = False
me_cube_103.use_mirror_vertex_groups = False
me_cube_103.update()
me_cube_102 = bpy.data.meshes.new('Cube.102')
me_cube_102.from_pydata([(0.3116, 0.2584, -1.0), (0.3116, 0.2584, 0.3585), (0.3116, 1.0, -1.0), (0.3116, 1.0, 0.3585), (1.0, 0.2584, -1.0), (1.0, 0.2584, 0.3585), (1.0, 1.0, -1.0), (1.0, 1.0, 0.3585)], [], [(0, 1, 3, 2), (2, 3, 7, 6), (6, 7, 5, 4), (4, 5, 1, 0), (2, 6, 4, 0), (7, 3, 1, 5)])
me_cube_102.use_remesh_preserve_volume = False
me_cube_102.use_remesh_preserve_attributes = False
me_cube_102.use_mirror_vertex_groups = False
me_cube_102.update()
me_cube_101 = bpy.data.meshes.new('Cube.101')
me_cube_101.from_pydata([(0.0, 0.2506, -1.0), (0.0, 0.2506, 0.0), (0.0, 1.0, -1.0), (0.0, 1.0, 0.0), (0.7762, 0.2506, -1.0), (0.7762, 0.2506, 0.0), (0.7762, 1.0, -1.0), (0.7762, 1.0, 0.0)], [], [(0, 1, 3, 2), (2, 3, 7, 6), (6, 7, 5, 4), (4, 5, 1, 0), (2, 6, 4, 0), (7, 3, 1, 5)])
me_cube_101.use_remesh_preserve_volume = False
me_cube_101.use_remesh_preserve_attributes = False
me_cube_101.use_mirror_vertex_groups = False
me_cube_101.update()
me_cube_120 = bpy.data.meshes.new('Cube.120')
me_cube_120.from_pydata([(0.0, 0.2506, -1.0), (0.0, 0.2506, 0.0), (0.0, 1.0, -1.0), (0.0, 1.0, 0.0), (0.7762, 0.2506, -1.0), (0.7762, 0.2506, 0.0), (0.7762, 1.0, -1.0), (0.7762, 1.0, 0.0)], [], [(0, 1, 3, 2), (2, 3, 7, 6), (6, 7, 5, 4), (4, 5, 1, 0), (2, 6, 4, 0), (7, 3, 1, 5)])
me_cube_120.use_remesh_preserve_volume = False
me_cube_120.use_remesh_preserve_attributes = False
me_cube_120.use_mirror_vertex_groups = False
me_cube_120.update()
me_cube_119 = bpy.data.meshes.new('Cube.119')
me_cube_119.from_pydata([(0.3116, 0.2584, -1.0), (0.3116, 0.2584, 0.3585), (0.3116, 1.0, -1.0), (0.3116, 1.0, 0.3585), (1.0, 0.2584, -1.0), (1.0, 0.2584, 0.3585), (1.0, 1.0, -1.0), (1.0, 1.0, 0.3585)], [], [(0, 1, 3, 2), (2, 3, 7, 6), (6, 7, 5, 4), (4, 5, 1, 0), (2, 6, 4, 0), (7, 3, 1, 5)])
me_cube_119.use_remesh_preserve_volume = False
me_cube_119.use_remesh_preserve_attributes = False
me_cube_119.use_mirror_vertex_groups = False
me_cube_119.update()
me_cube_118 = bpy.data.meshes.new('Cube.118')
me_cube_118.from_pydata([(0.0, 0.2584, -1.0), (0.0, 0.2584, 0.3585), (0.0, 1.0, -1.0), (0.0, 1.0, 0.3585), (1.0, 0.2584, -1.0), (1.0, 0.2584, 0.3585), (1.0, 1.0, -1.0), (1.0, 1.0, 0.3585)], [], [(0, 1, 3, 2), (2, 3, 7, 6), (6, 7, 5, 4), (4, 5, 1, 0), (2, 6, 4, 0), (7, 3, 1, 5)])
me_cube_118.use_remesh_preserve_volume = False
me_cube_118.use_remesh_preserve_attributes = False
me_cube_118.use_mirror_vertex_groups = False
me_cube_118.update()
me_cube_117 = bpy.data.meshes.new('Cube.117')
me_cube_117.from_pydata([(0.0, -1.0, -1.0), (0.0, -1.0, 0.1149), (0.0, 1.0, -1.0), (0.0, 1.0, 0.1149), (1.0, -1.0, -1.0), (1.0, -1.0, 0.1149), (1.0, 1.0, -1.0), (1.0, 1.0, 0.1149)], [], [(0, 1, 3, 2), (2, 3, 7, 6), (6, 7, 5, 4), (4, 5, 1, 0), (2, 6, 4, 0), (7, 3, 1, 5)])
me_cube_117.use_remesh_preserve_volume = False
me_cube_117.use_remesh_preserve_attributes = False
me_cube_117.use_mirror_vertex_groups = False
me_cube_117.update()
me_cube_116 = bpy.data.meshes.new('Cube.116')
me_cube_116.from_pydata([(0.0, -1.0, -1.0), (0.0, -1.0, 0.2002), (0.0, 1.0, -1.0), (0.0, 1.0, 0.2002), (1.0, -1.0, -1.0), (1.0, -1.0, 0.2002), (1.0, 1.0, -1.0), (1.0, 1.0, 0.2002)], [], [(0, 1, 3, 2), (2, 3, 7, 6), (6, 7, 5, 4), (4, 5, 1, 0), (2, 6, 4, 0), (7, 3, 1, 5)])
me_cube_116.use_remesh_preserve_volume = False
me_cube_116.use_remesh_preserve_attributes = False
me_cube_116.use_mirror_vertex_groups = False
me_cube_116.update()
me_cube_115 = bpy.data.meshes.new('Cube.115')
me_cube_115.from_pydata([(0.0, -1.0, -1.0), (0.0, -1.0, 0.0), (0.0, 1.0, -1.0), (0.0, 1.0, 0.0), (1.0, -1.0, -1.0), (1.0, -1.0, 0.0), (1.0, 1.0, -1.0), (1.0, 1.0, 0.0)], [], [(0, 1, 3, 2), (2, 3, 7, 6), (6, 7, 5, 4), (4, 5, 1, 0), (2, 6, 4, 0), (7, 3, 1, 5)])
me_cube_115.use_remesh_preserve_volume = False
me_cube_115.use_remesh_preserve_attributes = False
me_cube_115.use_mirror_vertex_groups = False
me_cube_115.update()
me_cube_114 = bpy.data.meshes.new('Cube.114')
me_cube_114.from_pydata([(0.3197, -0.9362, -1.0), (0.3197, -0.9362, -0.09739), (0.3197, 1.0, -1.0), (0.3197, 1.0, -0.09739), (1.0, -0.9362, -1.0), (1.0, -0.9362, -0.09739), (1.0, 1.0, -1.0), (1.0, 1.0, -0.09739)], [], [(0, 1, 3, 2), (2, 3, 7, 6), (6, 7, 5, 4), (4, 5, 1, 0), (2, 6, 4, 0), (7, 3, 1, 5)])
me_cube_114.use_remesh_preserve_volume = False
me_cube_114.use_remesh_preserve_attributes = False
me_cube_114.use_mirror_vertex_groups = False
me_cube_114.update()
me_cube_113 = bpy.data.meshes.new('Cube.113')
me_cube_113.from_pydata([(0.0, -1.0, -1.0), (0.0, -1.0, 0.0), (0.0, 0.5437, -1.0), (0.0, 0.5437, 0.0), (1.0, -1.0, -1.0), (1.0, -1.0, 0.0), (1.0, 0.5437, -1.0), (1.0, 0.5437, 0.0)], [], [(0, 1, 3, 2), (2, 3, 7, 6), (6, 7, 5, 4), (4, 5, 1, 0), (2, 6, 4, 0), (7, 3, 1, 5)])
me_cube_113.use_remesh_preserve_volume = False
me_cube_113.use_remesh_preserve_attributes = False
me_cube_113.use_mirror_vertex_groups = False
me_cube_113.update()
me_cube_112 = bpy.data.meshes.new('Cube.112')
me_cube_112.from_pydata([(0.0, 0.2584, -1.0), (0.0, 0.2584, 0.3585), (0.0, 1.0, -1.0), (0.0, 1.0, 0.3585), (1.0, 0.2584, -1.0), (1.0, 0.2584, 0.3585), (1.0, 1.0, -1.0), (1.0, 1.0, 0.3585)], [], [(0, 1, 3, 2), (2, 3, 7, 6), (6, 7, 5, 4), (4, 5, 1, 0), (2, 6, 4, 0), (7, 3, 1, 5)])
me_cube_112.use_remesh_preserve_volume = False
me_cube_112.use_remesh_preserve_attributes = False
me_cube_112.use_mirror_vertex_groups = False
me_cube_112.update()
me_cube_111 = bpy.data.meshes.new('Cube.111')
me_cube_111.from_pydata([(0.0, 0.2506, -1.0), (0.0, 0.2506, 0.0), (0.0, 1.0, -1.0), (0.0, 1.0, 0.0), (1.0, 0.2506, -1.0), (1.0, 0.2506, 0.0), (1.0, 1.0, -1.0), (1.0, 1.0, 0.0)], [], [(0, 1, 3, 2), (2, 3, 7, 6), (6, 7, 5, 4), (4, 5, 1, 0), (2, 6, 4, 0), (7, 3, 1, 5)])
me_cube_111.use_remesh_preserve_volume = False
me_cube_111.use_remesh_preserve_attributes = False
me_cube_111.use_mirror_vertex_groups = False
me_cube_111.update()

# ---- objects
ob_cube_019 = bpy.data.objects.new('Cube.019', me_cube_027)
ob_cube = bpy.data.objects.new('Cube', me_cube_001)
ob_plane = bpy.data.objects.new('Plane', me_plane)
ob_lamp = bpy.data.objects.new('Lamp', light_lamp)
ob_camera = bpy.data.objects.new('Camera', cam_camera)
ob_cube_001 = bpy.data.objects.new('Cube.001', me_cube_002)
ob_cube_002 = bpy.data.objects.new('Cube.002', me_cube_003)
ob_cube_003 = bpy.data.objects.new('Cube.003', me_cube_004)
ob_cube_004 = bpy.data.objects.new('Cube.004', me_cube_005)
ob_cube_005 = bpy.data.objects.new('Cube.005', me_cube_006)
ob_cube_006 = bpy.data.objects.new('Cube.006', me_cube_007)
ob_cube_007 = bpy.data.objects.new('Cube.007', me_cube_008)
ob_cube_008 = bpy.data.objects.new('Cube.008', me_cube_009)
ob_cube_009 = bpy.data.objects.new('Cube.009', me_cube_010)
ob_cube_011 = bpy.data.objects.new('Cube.011', me_cube_012)
ob_cube_010 = bpy.data.objects.new('Cube.010', me_cube_013)
ob_cube_020 = bpy.data.objects.new('Cube.020', me_cube_028)
ob_cube_021 = bpy.data.objects.new('Cube.021', me_cube_029)
ob_cube_022 = bpy.data.objects.new('Cube.022', me_cube_030)
ob_cube_023 = bpy.data.objects.new('Cube.023', me_cube_031)
ob_cube_024 = bpy.data.objects.new('Cube.024', me_cube_032)
ob_cube_025 = bpy.data.objects.new('Cube.025', me_cube_033)
ob_cube_026 = bpy.data.objects.new('Cube.026', me_cube_034)
ob_cube_027 = bpy.data.objects.new('Cube.027', me_cube_035)
ob_cube_028 = bpy.data.objects.new('Cube.028', me_cube_036)
ob_cube_029 = bpy.data.objects.new('Cube.029', me_cube_037)
ob_cube_030 = bpy.data.objects.new('Cube.030', me_cube_038)
ob_cube_031 = bpy.data.objects.new('Cube.031', me_cube_039)
ob_cube_032 = bpy.data.objects.new('Cube.032', me_cube_040)
ob_cube_033 = bpy.data.objects.new('Cube.033', me_cube_011)
ob_cube_034 = bpy.data.objects.new('Cube.034', me_cube_015)
ob_cube_035 = bpy.data.objects.new('Cube.035', me_cube_016)
ob_cube_036 = bpy.data.objects.new('Cube.036', me_cube_017)
ob_cube_037 = bpy.data.objects.new('Cube.037', me_cube_018)
ob_cube_038 = bpy.data.objects.new('Cube.038', me_cube_019)
ob_cube_040 = bpy.data.objects.new('Cube.040', me_cube_041)
ob_cube_039 = bpy.data.objects.new('Cube.039', me_cube_020)
ob_cube_042 = bpy.data.objects.new('Cube.042', me_cube_043)
ob_cube_041 = bpy.data.objects.new('Cube.041', me_cube_042)
ob_cube_043 = bpy.data.objects.new('Cube.043', me_cube_044)
ob_cube_044 = bpy.data.objects.new('Cube.044', me_cube_045)
ob_cube_045 = bpy.data.objects.new('Cube.045', me_cube_046)
ob_cube_046 = bpy.data.objects.new('Cube.046', me_cube_047)
ob_cube_047 = bpy.data.objects.new('Cube.047', me_cube_048)
ob_cube_048 = bpy.data.objects.new('Cube.048', me_cube_049)
ob_cube_049 = bpy.data.objects.new('Cube.049', me_cube_050)
ob_cube_050 = bpy.data.objects.new('Cube.050', me_cube_051)
ob_cube_051 = bpy.data.objects.new('Cube.051', me_cube_052)
ob_cube_052 = bpy.data.objects.new('Cube.052', me_cube_053)
ob_cube_053 = bpy.data.objects.new('Cube.053', me_cube_054)
ob_cube_054 = bpy.data.objects.new('Cube.054', me_cube_055)
ob_cube_055 = bpy.data.objects.new('Cube.055', me_cube_056)
ob_cube_056 = bpy.data.objects.new('Cube.056', me_cube_057)
ob_cube_012 = bpy.data.objects.new('Cube.012', me_cube_058)
ob_cube_014 = bpy.data.objects.new('Cube.014', me_cube_061)
ob_cube_013 = bpy.data.objects.new('Cube.013', me_cube_063)
ob_cube_015 = bpy.data.objects.new('Cube.015', me_cube_064)
ob_cube_064 = bpy.data.objects.new('Cube.064', me_cube_075)
ob_cube_063 = bpy.data.objects.new('Cube.063', me_cube_074)
ob_cube_062 = bpy.data.objects.new('Cube.062', me_cube_073)
ob_cube_061 = bpy.data.objects.new('Cube.061', me_cube_072)
ob_cube_060 = bpy.data.objects.new('Cube.060', me_cube_071)
ob_cube_059 = bpy.data.objects.new('Cube.059', me_cube_070)
ob_cube_058 = bpy.data.objects.new('Cube.058', me_cube_069)
ob_cube_057 = bpy.data.objects.new('Cube.057', me_cube_068)
ob_cube_018 = bpy.data.objects.new('Cube.018', me_cube_067)
ob_cube_017 = bpy.data.objects.new('Cube.017', me_cube_066)
ob_cube_016 = bpy.data.objects.new('Cube.016', me_cube_065)
ob_cube_065 = bpy.data.objects.new('Cube.065', me_cube_076)
ob_cube_066 = bpy.data.objects.new('Cube.066', me_cube_077)
ob_cube_067 = bpy.data.objects.new('Cube.067', me_cube_078)
ob_cube_078 = bpy.data.objects.new('Cube.078', me_cube_089)
ob_cube_077 = bpy.data.objects.new('Cube.077', me_cube_088)
ob_cube_076 = bpy.data.objects.new('Cube.076', me_cube_087)
ob_cube_075 = bpy.data.objects.new('Cube.075', me_cube_086)
ob_cube_074 = bpy.data.objects.new('Cube.074', me_cube_085)
ob_cube_073 = bpy.data.objects.new('Cube.073', me_cube_084)
ob_cube_072 = bpy.data.objects.new('Cube.072', me_cube_083)
ob_cube_071 = bpy.data.objects.new('Cube.071', me_cube_082)
ob_cube_070 = bpy.data.objects.new('Cube.070', me_cube_081)
ob_cube_069 = bpy.data.objects.new('Cube.069', me_cube_080)
ob_cube_068 = bpy.data.objects.new('Cube.068', me_cube_079)
ob_cube_088 = bpy.data.objects.new('Cube.088', me_cube_100)
ob_cube_087 = bpy.data.objects.new('Cube.087', me_cube_099)
ob_cube_086 = bpy.data.objects.new('Cube.086', me_cube_098)
ob_cube_085 = bpy.data.objects.new('Cube.085', me_cube_097)
ob_cube_084 = bpy.data.objects.new('Cube.084', me_cube_096)
ob_cube_083 = bpy.data.objects.new('Cube.083', me_cube_095)
ob_cube_082 = bpy.data.objects.new('Cube.082', me_cube_094)
ob_cube_081 = bpy.data.objects.new('Cube.081', me_cube_093)
ob_cube_080 = bpy.data.objects.new('Cube.080', me_cube_092)
ob_cube_079 = bpy.data.objects.new('Cube.079', me_cube_091)
ob_cube_098 = bpy.data.objects.new('Cube.098', me_cube_110)
ob_cube_097 = bpy.data.objects.new('Cube.097', me_cube_109)
ob_cube_096 = bpy.data.objects.new('Cube.096', me_cube_108)
ob_cube_095 = bpy.data.objects.new('Cube.095', me_cube_107)
ob_cube_094 = bpy.data.objects.new('Cube.094', me_cube_106)
ob_cube_093 = bpy.data.objects.new('Cube.093', me_cube_105)
ob_cube_092 = bpy.data.objects.new('Cube.092', me_cube_104)
ob_cube_091 = bpy.data.objects.new('Cube.091', me_cube_103)
ob_cube_090 = bpy.data.objects.new('Cube.090', me_cube_102)
ob_cube_089 = bpy.data.objects.new('Cube.089', me_cube_101)
ob_cube_108 = bpy.data.objects.new('Cube.108', me_cube_120)
ob_cube_107 = bpy.data.objects.new('Cube.107', me_cube_119)
ob_cube_106 = bpy.data.objects.new('Cube.106', me_cube_118)
ob_cube_105 = bpy.data.objects.new('Cube.105', me_cube_117)
ob_cube_104 = bpy.data.objects.new('Cube.104', me_cube_116)
ob_cube_103 = bpy.data.objects.new('Cube.103', me_cube_115)
ob_cube_102 = bpy.data.objects.new('Cube.102', me_cube_114)
ob_cube_101 = bpy.data.objects.new('Cube.101', me_cube_113)
ob_cube_100 = bpy.data.objects.new('Cube.100', me_cube_112)
ob_cube_099 = bpy.data.objects.new('Cube.099', me_cube_111)

# ---- transforms, parenting, visibility, modifiers, constraints
ob_cube_019.location = (8.0, -10.04, 0.54)
ob_cube_019.scale = (1.0, 1.0, 0.5)
ob_cube_019.lineart.crease_threshold = 0.0
ob_cube.location = (5.0, 3.0, 0.0)
ob_cube.scale = (1.0, 2.0, 0.04)
ob_cube.lineart.crease_threshold = 0.0
ob_plane.location = (2.405, -1.347, 0.0)
ob_plane.scale = (5.936, 13.38, 6.691)
ob_plane.lineart.crease_threshold = 0.0
ob_lamp.location = (4.076, 1.005, 5.904)
ob_lamp.rotation_euler = (0.6503, 0.05522, 1.866)
ob_lamp.lock_rotations_4d = False
ob_lamp.empty_display_type = 'ARROWS'
ob_lamp.color = (0.0, 0.0, 0.0, 0.0)
ob_lamp.lineart.crease_threshold = 0.0
ob_camera.location = (7.481, -6.508, 5.344)
ob_camera.rotation_euler = (1.109, 0.0, 0.8149)
ob_camera.lock_rotations_4d = False
ob_camera.empty_display_type = 'ARROWS'
ob_camera.color = (0.0, 0.0, 0.0, 0.0)
ob_camera.display_type = 'WIRE'
ob_camera.lineart.crease_threshold = 0.0
ob_cube_001.location = (5.0, -2.0, 0.0)
ob_cube_001.scale = (1.0, 2.0, 0.04)
ob_cube_001.lineart.crease_threshold = 0.0
ob_cube_002.location = (5.0, -7.0, 0.0)
ob_cube_002.scale = (1.0, 2.0, 0.04)
ob_cube_002.lineart.crease_threshold = 0.0
ob_cube_003.location = (5.0, 8.0, 0.0)
ob_cube_003.scale = (1.0, 2.0, 0.04)
ob_cube_003.lineart.crease_threshold = 0.0
ob_cube_004.location = (8.0, 0.0, 0.0)
ob_cube_004.scale = (1.0, 13.92, 0.04)
ob_cube_004.lineart.crease_threshold = 0.0
ob_cube_005.location = (2.0, 8.0, 0.0)
ob_cube_005.scale = (1.0, 2.0, 0.04)
ob_cube_005.lineart.crease_threshold = 0.0
ob_cube_006.location = (0.0, -1.0, 0.0)
ob_cube_006.scale = (2.0, 6.0, 0.04)
ob_cube_006.lineart.crease_threshold = 0.0
ob_cube_007.location = (2.0, -10.0, 0.0)
ob_cube_007.scale = (1.0, 2.0, 0.04)
ob_cube_007.lineart.crease_threshold = 0.0
ob_cube_008.location = (-1.0, -10.0, 0.0)
ob_cube_008.scale = (1.0, 2.0, 0.04)
ob_cube_008.lineart.crease_threshold = 0.0
ob_cube_009.location = (2.648, -14.0, 0.8562)
ob_cube_009.rotation_euler = (0.0, -0.0, 1.571)
ob_cube_009.scale = (1.0, 8.352, 0.04)
ob_cube_009.lineart.crease_threshold = 0.0
ob_cube_011.location = (0.648, 11.84, 0.0)
ob_cube_011.rotation_euler = (0.0, -0.0, 1.571)
ob_cube_011.scale = (1.0, 8.352, 0.04)
ob_cube_011.lineart.crease_threshold = 0.0
ob_cube_010.location = (-4.0, 0.0, 0.0)
ob_cube_010.scale = (1.0, 13.92, 0.04)
ob_cube_010.lineart.crease_threshold = 0.0
ob_cube_020.location = (8.0, -8.045, 1.04)
ob_cube_020.lineart.crease_threshold = 0.0
ob_cube_021.location = (8.0, -6.045, 0.54)
ob_cube_021.scale = (1.0, 1.0, 0.5)
ob_cube_021.lineart.crease_threshold = 0.0
ob_cube_022.location = (8.0, -4.045, 1.04)
ob_cube_022.lineart.crease_threshold = 0.0
ob_cube_023.location = (8.0, -2.045, 0.54)
ob_cube_023.scale = (1.0, 1.0, 0.5)
ob_cube_023.lineart.crease_threshold = 0.0
ob_cube_024.location = (8.0, -0.04483, 1.04)
ob_cube_024.lineart.crease_threshold = 0.0
ob_cube_025.location = (8.0, 1.955, 0.54)
ob_cube_025.scale = (1.0, 1.0, 0.5)
ob_cube_025.lineart.crease_threshold = 0.0
ob_cube_026.location = (8.0, 3.955, 1.04)
ob_cube_026.lineart.crease_threshold = 0.0
ob_cube_027.location = (8.0, 5.955, 0.54)
ob_cube_027.scale = (1.0, 1.0, 0.5)
ob_cube_027.lineart.crease_threshold = 0.0
ob_cube_028.location = (8.0, 7.955, 1.04)
ob_cube_028.lineart.crease_threshold = 0.0
ob_cube_029.location = (8.0, 9.955, 0.54)
ob_cube_029.scale = (1.0, 1.0, 0.5)
ob_cube_029.lineart.crease_threshold = 0.0
ob_cube_030.location = (8.0, 11.96, 1.04)
ob_cube_030.lineart.crease_threshold = 0.0
ob_cube_031.location = (8.0, -14.04, 0.54)
ob_cube_031.scale = (1.0, 1.0, 0.5)
ob_cube_031.lineart.crease_threshold = 0.0
ob_cube_032.location = (8.0, -12.04, 1.04)
ob_cube_032.lineart.crease_threshold = 0.0
ob_cube_033.location = (4.5, 8.015, 0.54)
ob_cube_033.scale = (1.0, 0.42, 0.5)
ob_cube_033.lineart.crease_threshold = 0.0
ob_cube_034.location = (4.9, 6.955, 0.29)
ob_cube_034.scale = (0.6, 0.64, 0.25)
ob_cube_034.lineart.crease_threshold = 0.0
ob_cube_035.location = (4.281, 4.204, 0.54)
ob_cube_035.scale = (0.72, 0.5544, 0.5)
ob_cube_035.lineart.crease_threshold = 0.0
ob_cube_036.location = (5.001, 4.204, 0.54)
ob_cube_036.scale = (0.72, 0.504, 0.5)
ob_cube_036.lineart.crease_threshold = 0.0
ob_cube_037.location = (4.281, 3.004, 0.39)
ob_cube_037.scale = (0.72, 0.504, 0.35)
ob_cube_037.lineart.crease_threshold = 0.0
ob_cube_038.location = (5.001, 2.927, 0.54)
ob_cube_038.scale = (0.72, 0.6048, 0.5)
ob_cube_038.lineart.crease_threshold = 0.0
ob_cube_040.location = (4.281, 2.186, 0.54)
ob_cube_040.scale = (0.72, 0.2507, 0.5)
ob_cube_040.lineart.crease_threshold = 0.0
ob_cube_039.location = (5.001, 1.804, 0.54)
ob_cube_039.scale = (0.72, 0.504, 0.5)
ob_cube_039.lineart.crease_threshold = 0.0
ob_cube_042.location = (5.148, -0.7856, 0.54)
ob_cube_042.scale = (0.5475, 0.4476, 0.5)
ob_cube_042.lineart.crease_threshold = 0.0
ob_cube_041.location = (4.327, -1.502, 0.54)
ob_cube_041.scale = (0.6844, 1.164, 0.5)
ob_cube_041.lineart.crease_threshold = 0.0
ob_cube_043.location = (4.281, 1.55, 0.54)
ob_cube_043.scale = (0.72, 0.2507, 0.5)
ob_cube_043.lineart.crease_threshold = 0.0
ob_cube_044.location = (1.9, 6.955, 0.29)
ob_cube_044.scale = (0.6, 0.64, 0.25)
ob_cube_044.lineart.crease_threshold = 0.0
ob_cube_045.location = (5.011, -1.726, 0.54)
ob_cube_045.scale = (0.6844, 0.4476, 0.5)
ob_cube_045.lineart.crease_threshold = 0.0
ob_cube_046.location = (5.001, 3.803, 0.54)
ob_cube_046.scale = (0.72, 0.504, 0.5)
ob_cube_046.lineart.crease_threshold = 0.0
ob_cube_047.location = (5.001, 3.406, 0.54)
ob_cube_047.scale = (0.72, 0.504, 0.5)
ob_cube_047.lineart.crease_threshold = 0.0
ob_cube_048.location = (4.281, 3.746, 0.54)
ob_cube_048.scale = (0.72, 0.5544, 0.5)
ob_cube_048.lineart.crease_threshold = 0.0
ob_cube_049.location = (4.445, 2.97, 0.54)
ob_cube_049.scale = (0.72, 0.8526, 0.5)
ob_cube_049.lineart.crease_threshold = 0.0
ob_cube_050.location = (1.9, 7.207, 0.29)
ob_cube_050.scale = (0.6, 0.64, 0.25)
ob_cube_050.lineart.crease_threshold = 0.0
ob_cube_051.location = (1.9, 7.459, 0.29)
ob_cube_051.scale = (0.6, 0.64, 0.25)
ob_cube_051.lineart.crease_threshold = 0.0
ob_cube_052.location = (1.273, 6.955, 0.29)
ob_cube_052.scale = (0.3, 0.64, 0.25)
ob_cube_052.lineart.crease_threshold = 0.0
ob_cube_053.location = (0.6495, 6.955, 0.29)
ob_cube_053.scale = (0.6, 0.64, 0.25)
ob_cube_053.lineart.crease_threshold = 0.0
ob_cube_054.location = (1.273, 7.235, 0.29)
ob_cube_054.scale = (0.6, 0.64, 0.25)
ob_cube_054.lineart.crease_threshold = 0.0
ob_cube_055.location = (0.6495, 7.235, 0.29)
ob_cube_055.scale = (0.6, 0.64, 0.25)
ob_cube_055.lineart.crease_threshold = 0.0
ob_cube_056.location = (1.573, 6.955, 0.29)
ob_cube_056.scale = (0.3, 0.64, 0.25)
ob_cube_056.lineart.crease_threshold = 0.0
ob_cube_012.location = (0.9578, -3.894, 1.72)
ob_cube_012.rotation_euler = (0.0, -0.0, 0.7854)
ob_cube_012.scale = (0.3678, 0.3678, 1.676)
ob_cube_012.lineart.crease_threshold = 0.0
ob_cube_014.location = (0.281, -0.485, 1.72)
ob_cube_014.rotation_euler = (0.0, -0.0, 0.7854)
ob_cube_014.scale = (0.3678, 0.3678, 1.676)
ob_cube_014.lineart.crease_threshold = 0.0
ob_cube_013.location = (0.9578, 2.666, 1.72)
ob_cube_013.rotation_euler = (0.0, -0.0, 0.7854)
ob_cube_013.scale = (0.3678, 0.3678, 1.676)
ob_cube_013.lineart.crease_threshold = 0.0
ob_cube_015.location = (0.648, 11.84, 0.3826)
ob_cube_015.rotation_euler = (0.0, -0.0, 1.571)
ob_cube_015.scale = (1.0, 8.352, 0.04)
ob_cube_015.lineart.crease_threshold = 0.0
ob_cube_064.location = (-5.025, -10.04, 0.54)
ob_cube_064.scale = (1.0, 1.0, 0.5)
ob_cube_064.lineart.crease_threshold = 0.0
ob_cube_063.location = (-5.025, -8.045, 1.04)
ob_cube_063.lineart.crease_threshold = 0.0
ob_cube_062.location = (-5.025, -6.045, 0.54)
ob_cube_062.scale = (1.0, 1.0, 0.5)
ob_cube_062.lineart.crease_threshold = 0.0
ob_cube_061.location = (-5.025, -4.045, 1.04)
ob_cube_061.lineart.crease_threshold = 0.0
ob_cube_060.location = (-5.025, -2.045, 0.54)
ob_cube_060.scale = (1.0, 1.0, 0.5)
ob_cube_060.lineart.crease_threshold = 0.0
ob_cube_059.location = (-5.025, -0.04483, 1.04)
ob_cube_059.lineart.crease_threshold = 0.0
ob_cube_058.location = (-5.025, 1.955, 0.54)
ob_cube_058.scale = (1.0, 1.0, 0.5)
ob_cube_058.lineart.crease_threshold = 0.0
ob_cube_057.location = (-5.025, 3.955, 1.04)
ob_cube_057.lineart.crease_threshold = 0.0
ob_cube_018.location = (-5.025, 5.955, 0.54)
ob_cube_018.scale = (1.0, 1.0, 0.5)
ob_cube_018.lineart.crease_threshold = 0.0
ob_cube_017.location = (-5.025, -14.04, 0.54)
ob_cube_017.scale = (1.0, 1.0, 0.5)
ob_cube_017.lineart.crease_threshold = 0.0
ob_cube_016.location = (-5.025, -12.04, 1.04)
ob_cube_016.lineart.crease_threshold = 0.0
ob_cube_065.location = (2.648, -14.0, 0.0)
ob_cube_065.rotation_euler = (0.0, -0.0, 1.571)
ob_cube_065.scale = (1.0, 8.352, 0.04)
ob_cube_065.lineart.crease_threshold = 0.0
ob_cube_066.location = (5.011, -3.113, 0.54)
ob_cube_066.scale = (0.6844, 0.4476, 0.5)
ob_cube_066.lineart.crease_threshold = 0.0
ob_cube_067.location = (4.405, -3.113, 0.3014)
ob_cube_067.scale = (0.6844, 0.4476, 0.2614)
ob_cube_067.lineart.crease_threshold = 0.0
ob_cube_078.location = (4.5, -5.967, 0.54)
ob_cube_078.scale = (0.5, 0.462, 0.5)
ob_cube_078.lineart.crease_threshold = 0.0
ob_cube_077.location = (5.0, -5.967, 0.54)
ob_cube_077.scale = (0.5, 0.42, 0.5)
ob_cube_077.lineart.crease_threshold = 0.0
ob_cube_076.location = (4.5, -6.967, 0.39)
ob_cube_076.scale = (0.5, 0.42, 0.35)
ob_cube_076.lineart.crease_threshold = 0.0
ob_cube_075.location = (5.0, -7.031, 0.54)
ob_cube_075.scale = (0.5, 0.504, 0.5)
ob_cube_075.lineart.crease_threshold = 0.0
ob_cube_074.location = (5.0, -7.967, 0.54)
ob_cube_074.scale = (0.5, 0.42, 0.5)
ob_cube_074.lineart.crease_threshold = 0.0
ob_cube_073.location = (4.5, -7.649, 0.54)
ob_cube_073.scale = (0.5, 0.2089, 0.5)
ob_cube_073.lineart.crease_threshold = 0.0
ob_cube_072.location = (4.5, -8.178, 0.54)
ob_cube_072.scale = (0.5, 0.2089, 0.5)
ob_cube_072.lineart.crease_threshold = 0.0
ob_cube_071.location = (5.0, -6.301, 0.54)
ob_cube_071.scale = (0.5, 0.42, 0.5)
ob_cube_071.lineart.crease_threshold = 0.0
ob_cube_070.location = (5.0, -6.632, 0.54)
ob_cube_070.scale = (0.5, 0.42, 0.5)
ob_cube_070.lineart.crease_threshold = 0.0
ob_cube_069.location = (4.5, -6.348, 0.54)
ob_cube_069.scale = (0.5, 0.462, 0.5)
ob_cube_069.lineart.crease_threshold = 0.0
ob_cube_068.location = (4.614, -6.995, 0.54)
ob_cube_068.scale = (0.5, 0.7105, 0.5)
ob_cube_068.lineart.crease_threshold = 0.0
ob_cube_088.location = (4.5, -9.322, 0.7248)
ob_cube_088.scale = (0.5, 0.462, 0.8445)
ob_cube_088.lineart.crease_threshold = 0.0
ob_cube_087.location = (5.0, -9.605, 0.7248)
ob_cube_087.scale = (0.5, 0.42, 0.8445)
ob_cube_087.lineart.crease_threshold = 0.0
ob_cube_086.location = (5.0, -9.274, 0.7248)
ob_cube_086.scale = (0.5, 0.42, 0.8445)
ob_cube_086.lineart.crease_threshold = 0.0
ob_cube_085.location = (4.5, -11.15, 0.7248)
ob_cube_085.scale = (0.5, 0.2089, 0.8445)
ob_cube_085.lineart.crease_threshold = 0.0
ob_cube_084.location = (4.5, -10.62, 0.7248)
ob_cube_084.scale = (0.5, 0.2089, 0.8445)
ob_cube_084.lineart.crease_threshold = 0.0
ob_cube_083.location = (5.0, -10.94, 0.7248)
ob_cube_083.scale = (0.5, 0.42, 0.8445)
ob_cube_083.lineart.crease_threshold = 0.0
ob_cube_082.location = (5.0, -10.0, 0.7248)
ob_cube_082.scale = (0.5, 0.504, 0.8445)
ob_cube_082.lineart.crease_threshold = 0.0
ob_cube_081.location = (4.5, -9.941, 0.4715)
ob_cube_081.scale = (0.5, 0.42, 0.5911)
ob_cube_081.lineart.crease_threshold = 0.0
ob_cube_080.location = (5.0, -8.941, 0.7248)
ob_cube_080.scale = (0.5, 0.42, 0.8445)
ob_cube_080.lineart.crease_threshold = 0.0
ob_cube_079.location = (4.5, -8.941, 0.7248)
ob_cube_079.scale = (0.5, 0.462, 0.8445)
ob_cube_079.lineart.crease_threshold = 0.0
ob_cube_098.location = (1.511, -8.941, 0.7248)
ob_cube_098.scale = (0.5, 0.462, 0.8445)
ob_cube_098.lineart.crease_threshold = 0.0
ob_cube_097.location = (2.011, -8.941, 0.7248)
ob_cube_097.scale = (0.5, 0.42, 0.8445)
ob_cube_097.lineart.crease_threshold = 0.0
ob_cube_096.location = (1.511, -9.941, 0.4715)
ob_cube_096.scale = (0.5, 0.42, 0.5911)
ob_cube_096.lineart.crease_threshold = 0.0
ob_cube_095.location = (2.011, -10.0, 0.7248)
ob_cube_095.scale = (0.5, 0.504, 0.8445)
ob_cube_095.lineart.crease_threshold = 0.0
ob_cube_094.location = (2.011, -10.94, 0.7248)
ob_cube_094.scale = (0.5, 0.42, 0.8445)
ob_cube_094.lineart.crease_threshold = 0.0
ob_cube_093.location = (1.511, -10.62, 0.7248)
ob_cube_093.scale = (0.5, 0.2089, 0.8445)
ob_cube_093.lineart.crease_threshold = 0.0
ob_cube_092.location = (1.511, -11.15, 0.7248)
ob_cube_092.scale = (0.5, 0.2089, 0.8445)
ob_cube_092.lineart.crease_threshold = 0.0
ob_cube_091.location = (2.011, -9.274, 0.7248)
ob_cube_091.scale = (0.5, 0.42, 0.8445)
ob_cube_091.lineart.crease_threshold = 0.0
ob_cube_090.location = (2.011, -9.605, 0.7248)
ob_cube_090.scale = (0.5, 0.42, 0.8445)
ob_cube_090.lineart.crease_threshold = 0.0
ob_cube_089.location = (1.511, -9.322, 0.7248)
ob_cube_089.scale = (0.5, 0.462, 0.8445)
ob_cube_089.lineart.crease_threshold = 0.0
ob_cube_108.location = (-1.477, -9.322, 0.7248)
ob_cube_108.scale = (0.5, 0.462, 0.8445)
ob_cube_108.lineart.crease_threshold = 0.0
ob_cube_107.location = (-0.9766, -9.605, 0.7248)
ob_cube_107.scale = (0.5, 0.42, 0.8445)
ob_cube_107.lineart.crease_threshold = 0.0
ob_cube_106.location = (-0.9766, -9.274, 0.7248)
ob_cube_106.scale = (0.5, 0.42, 0.8445)
ob_cube_106.lineart.crease_threshold = 0.0
ob_cube_105.location = (-1.477, -11.15, 0.7248)
ob_cube_105.scale = (0.5, 0.2089, 0.8445)
ob_cube_105.lineart.crease_threshold = 0.0
ob_cube_104.location = (-1.477, -10.62, 0.7248)
ob_cube_104.scale = (0.5, 0.2089, 0.8445)
ob_cube_104.lineart.crease_threshold = 0.0
ob_cube_103.location = (-0.9766, -10.94, 0.7248)
ob_cube_103.scale = (0.5, 0.42, 0.8445)
ob_cube_103.lineart.crease_threshold = 0.0
ob_cube_102.location = (-0.9766, -10.0, 0.7248)
ob_cube_102.scale = (0.5, 0.504, 0.8445)
ob_cube_102.lineart.crease_threshold = 0.0
ob_cube_101.location = (-1.477, -9.941, 0.4715)
ob_cube_101.scale = (0.5, 0.42, 0.5911)
ob_cube_101.lineart.crease_threshold = 0.0
ob_cube_100.location = (-0.9766, -8.941, 0.7248)
ob_cube_100.scale = (0.5, 0.42, 0.8445)
ob_cube_100.lineart.crease_threshold = 0.0
ob_cube_099.location = (-1.477, -8.941, 0.7248)
ob_cube_099.scale = (0.5, 0.462, 0.8445)
ob_cube_099.lineart.crease_threshold = 0.0

# ---- collection membership
col_collection_1.objects.link(ob_cube_019)
col_collection_1.objects.link(ob_cube)
col_collection_1.objects.link(ob_plane)
col_collection_1.objects.link(ob_lamp)
col_collection_1.objects.link(ob_camera)
col_collection_1.objects.link(ob_cube_001)
col_collection_1.objects.link(ob_cube_002)
col_collection_1.objects.link(ob_cube_003)
col_collection_1.objects.link(ob_cube_004)
col_collection_1.objects.link(ob_cube_005)
col_collection_1.objects.link(ob_cube_006)
col_collection_1.objects.link(ob_cube_007)
col_collection_1.objects.link(ob_cube_008)
col_collection_1.objects.link(ob_cube_009)
col_collection_1.objects.link(ob_cube_011)
col_collection_1.objects.link(ob_cube_010)
col_collection_1.objects.link(ob_cube_020)
col_collection_1.objects.link(ob_cube_021)
col_collection_1.objects.link(ob_cube_022)
col_collection_1.objects.link(ob_cube_023)
col_collection_1.objects.link(ob_cube_024)
col_collection_1.objects.link(ob_cube_025)
col_collection_1.objects.link(ob_cube_026)
col_collection_1.objects.link(ob_cube_027)
col_collection_1.objects.link(ob_cube_028)
col_collection_1.objects.link(ob_cube_029)
col_collection_1.objects.link(ob_cube_030)
col_collection_1.objects.link(ob_cube_031)
col_collection_1.objects.link(ob_cube_032)
col_collection_1.objects.link(ob_cube_033)
col_collection_1.objects.link(ob_cube_034)
col_collection_1.objects.link(ob_cube_035)
col_collection_1.objects.link(ob_cube_036)
col_collection_1.objects.link(ob_cube_037)
col_collection_1.objects.link(ob_cube_038)
col_collection_1.objects.link(ob_cube_040)
col_collection_1.objects.link(ob_cube_039)
col_collection_1.objects.link(ob_cube_042)
col_collection_1.objects.link(ob_cube_041)
col_collection_1.objects.link(ob_cube_043)
col_collection_1.objects.link(ob_cube_044)
col_collection_1.objects.link(ob_cube_045)
col_collection_1.objects.link(ob_cube_046)
col_collection_1.objects.link(ob_cube_047)
col_collection_1.objects.link(ob_cube_048)
col_collection_1.objects.link(ob_cube_049)
col_collection_1.objects.link(ob_cube_050)
col_collection_1.objects.link(ob_cube_051)
col_collection_1.objects.link(ob_cube_052)
col_collection_1.objects.link(ob_cube_053)
col_collection_1.objects.link(ob_cube_054)
col_collection_1.objects.link(ob_cube_055)
col_collection_1.objects.link(ob_cube_056)
col_collection_1.objects.link(ob_cube_012)
col_collection_1.objects.link(ob_cube_014)
col_collection_1.objects.link(ob_cube_013)
col_collection_1.objects.link(ob_cube_015)
col_collection_1.objects.link(ob_cube_064)
col_collection_1.objects.link(ob_cube_063)
col_collection_1.objects.link(ob_cube_062)
col_collection_1.objects.link(ob_cube_061)
col_collection_1.objects.link(ob_cube_060)
col_collection_1.objects.link(ob_cube_059)
col_collection_1.objects.link(ob_cube_058)
col_collection_1.objects.link(ob_cube_057)
col_collection_1.objects.link(ob_cube_018)
col_collection_1.objects.link(ob_cube_017)
col_collection_1.objects.link(ob_cube_016)
col_collection_1.objects.link(ob_cube_065)
col_collection_1.objects.link(ob_cube_066)
col_collection_1.objects.link(ob_cube_067)
col_collection_1.objects.link(ob_cube_078)
col_collection_1.objects.link(ob_cube_077)
col_collection_1.objects.link(ob_cube_076)
col_collection_1.objects.link(ob_cube_075)
col_collection_1.objects.link(ob_cube_074)
col_collection_1.objects.link(ob_cube_073)
col_collection_1.objects.link(ob_cube_072)
col_collection_1.objects.link(ob_cube_071)
col_collection_1.objects.link(ob_cube_070)
col_collection_1.objects.link(ob_cube_069)
col_collection_1.objects.link(ob_cube_068)
col_collection_1.objects.link(ob_cube_088)
col_collection_1.objects.link(ob_cube_087)
col_collection_1.objects.link(ob_cube_086)
col_collection_1.objects.link(ob_cube_085)
col_collection_1.objects.link(ob_cube_084)
col_collection_1.objects.link(ob_cube_083)
col_collection_1.objects.link(ob_cube_082)
col_collection_1.objects.link(ob_cube_081)
col_collection_1.objects.link(ob_cube_080)
col_collection_1.objects.link(ob_cube_079)
col_collection_1.objects.link(ob_cube_098)
col_collection_1.objects.link(ob_cube_097)
col_collection_1.objects.link(ob_cube_096)
col_collection_1.objects.link(ob_cube_095)
col_collection_1.objects.link(ob_cube_094)
col_collection_1.objects.link(ob_cube_093)
col_collection_1.objects.link(ob_cube_092)
col_collection_1.objects.link(ob_cube_091)
col_collection_1.objects.link(ob_cube_090)
col_collection_1.objects.link(ob_cube_089)
col_collection_1.objects.link(ob_cube_108)
col_collection_1.objects.link(ob_cube_107)
col_collection_1.objects.link(ob_cube_106)
col_collection_1.objects.link(ob_cube_105)
col_collection_1.objects.link(ob_cube_104)
col_collection_1.objects.link(ob_cube_103)
col_collection_1.objects.link(ob_cube_102)
col_collection_1.objects.link(ob_cube_101)
col_collection_1.objects.link(ob_cube_100)
col_collection_1.objects.link(ob_cube_099)

# ---- scene / render settings (as saved in the file)
scene.camera = ob_camera
scene.frame_start = 1; scene.frame_end = 250; scene.frame_set(1)
scene.render.engine = 'BLENDER_EEVEE_NEXT'
scene.render.resolution_percentage = 50
scene.render.dither_intensity = 0.0
scene.cycles.use_denoising = False
scene.cycles.samples = 128
scene.cycles.sampling_pattern = 'TABULATED_SOBOL'
scene.cycles.light_sampling_threshold = 0.0
scene.cycles.use_adaptive_sampling = False
scene.cycles.use_light_tree = False
scene.cycles.blur_glossy = 0.0
scene.cycles.sample_clamp_indirect = 0.0
scene.view_settings.view_transform = 'Standard'
bpy.context.view_layer.update()
